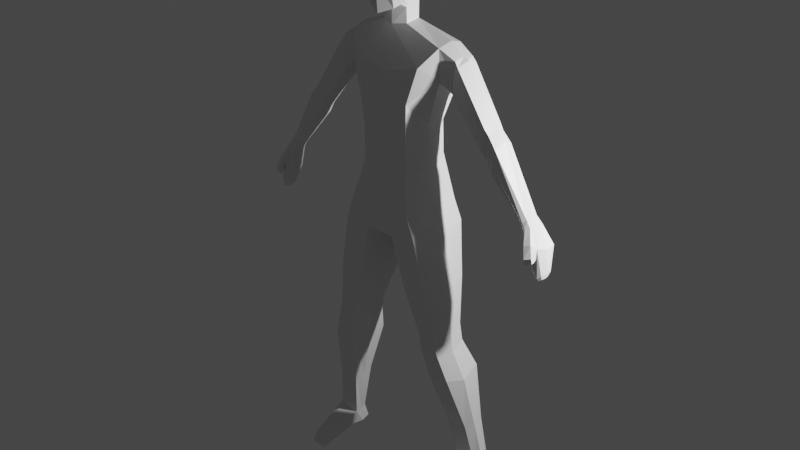# Source: lowpoly_human3_part2.blend  (saved by Blender 4.0.36; exported with 4.5.12 LTS)
import bpy
from mathutils import Matrix  # noqa: F401  (used for matrix-valued properties, if any)

bpy.ops.wm.read_factory_settings(use_empty=True)
scene = bpy.context.scene
scene.name = 'Scene'

# ---- collections
col_collection = bpy.data.collections.new('Collection'); scene.collection.children.link(col_collection)

# ---- materials (node trees are filled in below, after node groups)
mat_material = bpy.data.materials.new('Material')
mat_material.alpha_threshold = 0.0
mat_material.use_transparent_shadow = False
mat_material.roughness = 0.5
mat_material.line_color = (0.0, 0.0, 0.0, 1.0)

# ---- material node trees
mat_material.use_nodes = True; mat_material.node_tree.nodes.clear()
_N = mat_material.node_tree.nodes; _L = mat_material.node_tree.links
n0 = _N.new('ShaderNodeOutputMaterial'); n0.name = 'Material Output'; n0.location = (300, 300)
n1 = _N.new('ShaderNodeBsdfPrincipled'); n1.name = 'Principled BSDF'; n1.location = (10, 300)
n1.distribution = 'GGX'
n1.subsurface_method = 'RANDOM_WALK_SKIN'
n1.inputs[3].default_value = 1.45
n1.inputs[27].default_value = (0.0, 0.0, 0.0, 1.0)
n1.inputs[28].default_value = 1.0
_L.new(n1.outputs[0], n0.inputs[0])
n0.is_active_output = True

# ---- world
world_world = bpy.data.worlds.new('World'); scene.world = world_world
world_world.use_nodes = True; world_world.node_tree.nodes.clear()
_N = world_world.node_tree.nodes; _L = world_world.node_tree.links
n0 = _N.new('ShaderNodeOutputWorld'); n0.name = 'World Output'; n0.location = (300, 300)
n1 = _N.new('ShaderNodeBackground'); n1.name = 'Background'; n1.location = (10, 300)
n1.inputs[0].default_value = (0.05088, 0.05088, 0.05088, 1.0)
_L.new(n1.outputs[0], n0.inputs[0])
n0.is_active_output = True
world_world.color = (0.05088, 0.05088, 0.05088)
world_world.use_sun_shadow = False
world_world.sun_shadow_jitter_overblur = 0.0

# ---- lights
light_light = bpy.data.lights.new('Light', 'POINT')
light_light.transmission_factor = 0.0
light_light.use_soft_falloff = False
light_light.energy = 1000.0
light_light.shadow_soft_size = 0.1
light_light.shadow_maximum_resolution = 0.006
light_light.use_absolute_resolution = True

# ---- meshes
me_cube = bpy.data.meshes.new('Cube')
me_cube.from_pydata([(0.2641, -0.04515, 0.2082), (0.251, 0.03505, -0.281), (0.0, -0.1889, 0.2539), (0.0, -0.1499, -0.4171), (0.2975, 0.1534, 0.3395), (0.0, 0.1228, 0.4978), (0.2975, 0.373, 0.3079), (0.0, 0.4284, 0.4538), (0.2975, 0.4996, 0.1256), (0.0, 0.6045, 0.1514), (0.2975, 0.4737, -0.05564), (0.0, 0.5685, -0.1036), (0.2975, 0.2109, -0.1938), (0.0, 0.11, -0.3849), (0.1754, -0.1534, 0.2439), (0.1754, -0.0732, -0.3479), (0.1754, 0.1228, 0.4463), (0.1754, 0.4284, 0.4023), (0.1754, 0.6045, 0.1486), (0.1754, 0.5685, -0.1036), (0.1674, 0.1666, -0.3849), (0.3179, 0.1153, 0.137), (0.3179, 0.1153, -0.07954), (0.3179, 0.1996, 0.1859), (0.3179, 0.2942, 0.1723), (0.3179, 0.3373, 0.01684), (0.3179, 0.2248, -0.04224), (0.2975, 0.2632, 0.3237), (0.0, 0.2756, 0.4758), (0.2975, 0.3423, -0.1247), (0.0, 0.481, -0.1723), (0.1754, 0.3857, -0.1723), (0.1754, 0.2756, 0.4243), (0.3179, 0.2469, 0.1791), (0.3179, 0.2811, -0.0127), (0.2975, 0.05412, 0.2824), (0.0, -0.01528, 0.4184), (0.0, 0.02475, -0.329), (0.1754, 0.02475, -0.329), (0.1754, -0.01528, 0.3669), (0.3179, 0.1574, 0.1615), (0.0, 0.1005, -0.5991), (0.172, 0.1688, -0.5781), (0.0, 0.5198, -0.6001), (0.1705, 0.3898, -0.5578), (0.2325, 0.3654, -0.15), (0.2407, 0.2067, -0.2247), (0.2438, 0.05732, -0.2777), (0.169, 0.0685, -0.3322), (0.2172, 0.201, -0.2637), (0.2056, 0.1246, -0.3023), (0.171, 0.2712, -0.5683), (0.1681, 0.2625, -0.2846), (0.0, 0.2371, -0.5996), (0.0, 0.5963, -0.8167), (0.0, -0.06484, -1.113), (0.648, 0.1655, -0.777), (0.0, 0.6096, -1.19), (0.0, -0.1082, -1.628), (0.0, 0.5443, -2.036), (0.0, -0.1361, -2.907), (0.0, 0.6657, -2.963), (0.6695, 0.1641, -1.17), (0.6789, 0.1793, -2.897), (0.5332, 0.2627, -2.355), (0.662, 0.5577, -0.7879), (0.4701, -0.004523, -1.017), (0.3531, -0.06795, -1.472), (0.4052, -0.1309, -2.869), (0.0, -0.1014, -2.433), (0.3159, -0.03595, -2.395), (0.2772, -0.04515, 0.04473), (0.0, -0.1821, -0.06482), (0.2975, 0.4363, 0.2167), (0.0, 0.5165, 0.3396), (0.1754, 0.5165, 0.2755), (0.1754, -0.1337, -0.03027), (0.3179, 0.1153, 0.02875), (0.3179, 0.3157, 0.09458), (0.6811, 0.5434, -1.2), (0.4485, 0.549, -2.239), (0.5674, 0.6418, -2.869), (0.6605, 0.3838, -0.7363), (0.5168, 0.3754, -2.3), (0.6234, 0.4105, -2.883), (0.5149, 0.4399, -1.709), (0.5765, 0.3512, -1.409), (0.5764, 0.4755, -1.417), (0.5767, 0.2269, -1.401), (0.09907, 0.7342, -3.272), (0.6918, 0.452, -3.183), (0.6302, 0.7077, -3.168), (0.5381, -0.1467, -3.168), (0.7534, 0.1964, -3.199), (0.1913, -0.1541, -3.208), (0.4643, 0.4795, -4.581), (0.8738, 0.3174, -4.53), (0.8384, 0.4642, -4.522), (0.7855, -0.02654, -4.521), (0.9092, 0.1705, -4.539), (0.5474, -0.03078, -4.544), (0.5063, 0.4795, -4.817), (0.9158, 0.3174, -4.766), (0.8804, 0.4642, -4.757), (0.8275, -0.02654, -4.757), (0.9512, 0.1705, -4.775), (0.5894, -0.03078, -4.78), (1.014, 0.6434, -6.784), (1.292, 0.5857, -6.75), (1.268, 0.6331, -6.744), (1.232, 0.4028, -6.744), (1.316, 0.4858, -6.756), (0.9584, 0.3999, -6.759), (1.036, 0.7439, -7.042), (1.314, 0.6337, -7.007), (1.29, 0.7336, -7.001), (1.254, 0.3999, -7.001), (1.338, 0.5339, -7.013), (1.036, 0.397, -7.017), (1.219, -0.2384, -6.98), (1.304, -0.1044, -6.992), (1.001, -0.2413, -6.995), (1.242, -0.2414, -7.049), (1.326, -0.1074, -7.061), (1.023, -0.2443, -7.064), (0.0, 0.5459, -1.665), (0.4893, 0.1867, -1.756), (0.0, -0.0957, -2.156), (0.3253, -0.04261, -1.846), (0.436, 0.5358, -1.819), (0.5253, 0.3531, -1.725), (0.0, 0.7316, -3.274), (0.0, -0.1393, -3.219), (0.0362, 0.2831, -3.248), (0.4241, 0.2243, -4.563), (0.4661, 0.2243, -4.799), (0.9733, 0.5224, -6.772), (0.9955, 0.5705, -7.029), (0.0, 0.2941, -3.246), (1.016, 0.6216, -5.172), (0.184, 0.5467, -2.138), (0.2461, 0.6537, -2.916), (0.2844, 0.6494, -1.352), (0.3568, 0.6556, -0.8569), (0.3646, 0.721, -3.22), (0.6514, 0.4718, -4.551), (0.6934, 0.4718, -4.787), (1.141, 0.6382, -6.764), (1.163, 0.7388, -7.021), (0.218, 0.5759, -1.742), (0.627, 0.6375, -5.234), (0.9611, 0.03984, -5.172), (1.09, 0.2448, -5.19), (1.053, 0.3976, -5.181), (0.6833, 0.03542, -5.196), (0.5817, 0.3008, -5.215), (0.8216, 0.6296, -5.203), (0.8419, 0.2222, -0.9071), (0.8207, 0.2212, -1.142), (0.8518, 0.541, -0.9148), (0.8289, 0.5309, -1.163), (0.8507, 0.3764, -0.8783), (1.354, 0.4991, -1.701), (1.323, 0.2212, -1.894), (1.344, 0.2222, -1.693), (1.331, 0.4891, -1.915), (1.371, 0.3764, -1.642), (1.966, 0.4793, -2.694), (1.907, 0.2173, -2.728), (1.958, 0.2504, -2.691), (1.915, 0.4842, -2.753), (2.022, 0.383, -2.663), (0.8207, 0.2304, -1.323), (0.8207, 0.5273, -1.322), (1.314, 0.2304, -1.995), (1.314, 0.4854, -1.994), (1.855, 0.2627, -2.759), (1.855, 0.4442, -2.759), (0.8207, 0.3272, -1.381), (0.6753, 0.3538, -1.185), (1.314, 0.3272, -2.053), (1.855, 0.3228, -2.789), (1.302, 0.5149, -1.624), (1.319, 0.3786, -1.565), (1.293, 0.2075, -1.616), (1.279, 0.5037, -1.838), (1.271, 0.2064, -1.817), (1.264, 0.4997, -1.918), (1.264, 0.2165, -1.919), (1.264, 0.324, -1.977), (0.8959, 0.5531, -0.9807), (0.9126, 0.3767, -0.9216), (0.8729, 0.5423, -1.229), (0.864, 0.2202, -1.387), (0.886, 0.2115, -0.973), (0.8647, 0.2104, -1.208), (0.864, 0.5384, -1.387), (0.864, 0.324, -1.446), (1.445, 0.2062, -1.823), (1.473, 0.3788, -1.768), (1.457, 0.5162, -1.832), (1.431, 0.5049, -2.071), (1.422, 0.2051, -2.047), (1.404, 0.5009, -2.146), (1.404, 0.2153, -2.147), (1.404, 0.3237, -2.212), (2.114, 0.5433, -2.962), (1.944, 0.1654, -2.908), (2.087, 0.2207, -2.897), (2.041, 0.5503, -3.045), (2.14, 0.3611, -2.952), (1.956, 0.2343, -3.054), (1.96, 0.4866, -3.077), (1.974, 0.3319, -3.073), (2.144, 0.4616, -3.28), (2.095, 0.2469, -3.308), (2.136, 0.2727, -3.277), (2.102, 0.4655, -3.328), (2.159, 0.357, -3.274), (2.053, 0.2842, -3.333), (2.055, 0.429, -3.346), (2.063, 0.3402, -3.344), (2.138, 0.4226, -3.329), (2.104, 0.2721, -3.348), (2.133, 0.2911, -3.327), (2.109, 0.4254, -3.362), (2.149, 0.3493, -3.325), (2.074, 0.2982, -3.366), (2.076, 0.3998, -3.375), (2.082, 0.3375, -3.373), (1.95, 0.1416, -2.869), (2.034, 0.1632, -2.858), (2.007, 0.1601, -3.035), (2.087, 0.2115, -3.037), (1.999, 0.08293, -3.016), (2.081, 0.1163, -2.995), (2.015, 0.1703, -3.093), (2.078, 0.179, -3.074), (2.006, 0.09304, -3.085), (2.089, 0.1264, -3.064), (1.893, 0.2714, -2.61), (1.851, 0.2448, -2.649), (1.809, 0.4381, -2.678), (1.81, 0.3338, -2.705), (1.945, 0.3839, -2.585), (1.9, 0.4662, -2.613), (1.858, 0.4701, -2.669), (1.81, 0.2811, -2.678), (0.3726, -0.112, -3.93), (0.6782, -0.106, -3.897), (0.7536, 0.5936, -3.897), (0.2804, 0.6153, -3.982), (0.804, 0.3843, -3.91), (0.8545, 0.1749, -3.923), (0.2357, 0.2516, -3.956), (0.517, 0.6045, -3.94), (1.145, 0.5883, -5.962), (1.109, 0.2717, -5.962), (0.8376, 0.2688, -5.977), (0.8056, 0.4206, -5.99), (0.8397, 0.5986, -6.003), (1.018, 0.5935, -5.982), (1.193, 0.384, -5.974), (1.169, 0.4839, -5.968), (-0.2641, -0.04515, 0.2082), (-0.251, 0.03505, -0.281), (0.0, -0.1889, 0.2539), (0.0, -0.1499, -0.4171), (-0.2975, 0.1534, 0.3395), (0.0, 0.1228, 0.4978), (-0.2975, 0.373, 0.3079), (0.0, 0.4284, 0.4538), (-0.2975, 0.4996, 0.1256), (0.0, 0.6045, 0.1514), (-0.2975, 0.4737, -0.05564), (0.0, 0.5685, -0.1036), (-0.2975, 0.2109, -0.1938), (0.0, 0.11, -0.3849), (-0.1754, -0.1534, 0.2439), (-0.1754, -0.0732, -0.3479), (-0.1754, 0.1228, 0.4463), (-0.1754, 0.4284, 0.4023), (-0.1754, 0.6045, 0.1486), (-0.1754, 0.5685, -0.1036), (-0.1674, 0.1666, -0.3849), (-0.3179, 0.1153, 0.137), (-0.3179, 0.1153, -0.07954), (-0.3179, 0.1996, 0.1859), (-0.3179, 0.2942, 0.1723), (-0.3179, 0.3373, 0.01684), (-0.3179, 0.2248, -0.04224), (-0.2975, 0.2632, 0.3237), (0.0, 0.2756, 0.4758), (-0.2975, 0.3423, -0.1247), (0.0, 0.481, -0.1723), (-0.1754, 0.3857, -0.1723), (-0.1754, 0.2756, 0.4243), (-0.3179, 0.2469, 0.1791), (-0.3179, 0.2811, -0.0127), (-0.2975, 0.05412, 0.2824), (0.0, -0.01528, 0.4184), (0.0, 0.02475, -0.329), (-0.1754, 0.02475, -0.329), (-0.1754, -0.01528, 0.3669), (-0.3179, 0.1574, 0.1615), (0.0, 0.1005, -0.5991), (-0.172, 0.1688, -0.5781), (0.0, 0.5198, -0.6001), (-0.1705, 0.3898, -0.5578), (-0.2325, 0.3654, -0.15), (-0.2407, 0.2067, -0.2247), (-0.2438, 0.05732, -0.2777), (-0.169, 0.0685, -0.3322), (-0.2172, 0.201, -0.2637), (-0.2056, 0.1246, -0.3023), (-0.171, 0.2712, -0.5683), (-0.1681, 0.2625, -0.2846), (0.0, 0.2371, -0.5996), (0.0, 0.5963, -0.8167), (0.0, -0.06484, -1.113), (-0.648, 0.1655, -0.777), (0.0, 0.6096, -1.19), (0.0, -0.1082, -1.628), (0.0, 0.5443, -2.036), (0.0, -0.1361, -2.907), (0.0, 0.6657, -2.963), (-0.6695, 0.1641, -1.17), (-0.6789, 0.1793, -2.897), (-0.5332, 0.2627, -2.355), (-0.662, 0.5577, -0.7879), (-0.4701, -0.004523, -1.017), (-0.3531, -0.06795, -1.472), (-0.4052, -0.1309, -2.869), (0.0, -0.1014, -2.433), (-0.3159, -0.03595, -2.395), (-0.2772, -0.04515, 0.04473), (0.0, -0.1821, -0.06482), (-0.2975, 0.4363, 0.2167), (0.0, 0.5165, 0.3396), (-0.1754, 0.5165, 0.2755), (-0.1754, -0.1337, -0.03027), (-0.3179, 0.1153, 0.02875), (-0.3179, 0.3157, 0.09458), (-0.6811, 0.5434, -1.2), (-0.4485, 0.549, -2.239), (-0.5674, 0.6418, -2.869), (-0.6605, 0.3838, -0.7363), (-0.5168, 0.3754, -2.3), (-0.6234, 0.4105, -2.883), (-0.5149, 0.4399, -1.709), (-0.5765, 0.3512, -1.409), (-0.5764, 0.4755, -1.417), (-0.5767, 0.2269, -1.401), (-0.09907, 0.7342, -3.272), (-0.6918, 0.452, -3.183), (-0.6302, 0.7077, -3.168), (-0.5381, -0.1467, -3.168), (-0.7534, 0.1964, -3.199), (-0.1913, -0.1541, -3.208), (-0.4643, 0.4795, -4.581), (-0.8738, 0.3174, -4.53), (-0.8384, 0.4642, -4.522), (-0.7855, -0.02654, -4.521), (-0.9092, 0.1705, -4.539), (-0.5474, -0.03078, -4.544), (-0.5063, 0.4795, -4.817), (-0.9158, 0.3174, -4.766), (-0.8804, 0.4642, -4.757), (-0.8275, -0.02654, -4.757), (-0.9512, 0.1705, -4.775), (-0.5894, -0.03078, -4.78), (-1.014, 0.6434, -6.784), (-1.292, 0.5857, -6.75), (-1.268, 0.6331, -6.744), (-1.232, 0.4028, -6.744), (-1.316, 0.4858, -6.756), (-0.9584, 0.3999, -6.759), (-1.036, 0.7439, -7.042), (-1.314, 0.6337, -7.007), (-1.29, 0.7336, -7.001), (-1.254, 0.3999, -7.001), (-1.338, 0.5339, -7.013), (-1.036, 0.397, -7.017), (-1.219, -0.2384, -6.98), (-1.304, -0.1044, -6.992), (-1.001, -0.2413, -6.995), (-1.242, -0.2414, -7.049), (-1.326, -0.1074, -7.061), (-1.023, -0.2443, -7.064), (0.0, 0.5459, -1.665), (-0.4893, 0.1867, -1.756), (0.0, -0.0957, -2.156), (-0.3253, -0.04261, -1.846), (-0.436, 0.5358, -1.819), (-0.5253, 0.3531, -1.725), (0.0, 0.7316, -3.274), (0.0, -0.1393, -3.219), (-0.0362, 0.2831, -3.248), (-0.4241, 0.2243, -4.563), (-0.4661, 0.2243, -4.799), (-0.9733, 0.5224, -6.772), (-0.9955, 0.5705, -7.029), (0.0, 0.2941, -3.246), (-1.016, 0.6216, -5.172), (-0.184, 0.5467, -2.138), (-0.2461, 0.6537, -2.916), (-0.2844, 0.6494, -1.352), (-0.3568, 0.6556, -0.8569), (-0.3646, 0.721, -3.22), (-0.6514, 0.4718, -4.551), (-0.6934, 0.4718, -4.787), (-1.141, 0.6382, -6.764), (-1.163, 0.7388, -7.021), (-0.218, 0.5759, -1.742), (-0.627, 0.6375, -5.234), (-0.9611, 0.03984, -5.172), (-1.09, 0.2448, -5.19), (-1.053, 0.3976, -5.181), (-0.6833, 0.03542, -5.196), (-0.5817, 0.3008, -5.215), (-0.8216, 0.6296, -5.203), (-0.8419, 0.2222, -0.9071), (-0.8207, 0.2212, -1.142), (-0.8518, 0.541, -0.9148), (-0.8289, 0.5309, -1.163), (-0.8507, 0.3764, -0.8783), (-1.354, 0.4991, -1.701), (-1.323, 0.2212, -1.894), (-1.344, 0.2222, -1.693), (-1.331, 0.4891, -1.915), (-1.371, 0.3764, -1.642), (-1.966, 0.4793, -2.694), (-1.907, 0.2173, -2.728), (-1.958, 0.2504, -2.691), (-1.915, 0.4842, -2.753), (-2.022, 0.383, -2.663), (-0.8207, 0.2304, -1.323), (-0.8207, 0.5273, -1.322), (-1.314, 0.2304, -1.995), (-1.314, 0.4854, -1.994), (-1.855, 0.2627, -2.759), (-1.855, 0.4442, -2.759), (-0.8207, 0.3272, -1.381), (-0.6753, 0.3538, -1.185), (-1.314, 0.3272, -2.053), (-1.855, 0.3228, -2.789), (-1.302, 0.5149, -1.624), (-1.319, 0.3786, -1.565), (-1.293, 0.2075, -1.616), (-1.279, 0.5037, -1.838), (-1.271, 0.2064, -1.817), (-1.264, 0.4997, -1.918), (-1.264, 0.2165, -1.919), (-1.264, 0.324, -1.977), (-0.8959, 0.5531, -0.9807), (-0.9126, 0.3767, -0.9216), (-0.8729, 0.5423, -1.229), (-0.864, 0.2202, -1.387), (-0.886, 0.2115, -0.973), (-0.8647, 0.2104, -1.208), (-0.864, 0.5384, -1.387), (-0.864, 0.324, -1.446), (-1.445, 0.2062, -1.823), (-1.473, 0.3788, -1.768), (-1.457, 0.5162, -1.832), (-1.431, 0.5049, -2.071), (-1.422, 0.2051, -2.047), (-1.404, 0.5009, -2.146), (-1.404, 0.2153, -2.147), (-1.404, 0.3237, -2.212), (-2.114, 0.5433, -2.962), (-1.944, 0.1654, -2.908), (-2.087, 0.2207, -2.897), (-2.041, 0.5503, -3.045), (-2.14, 0.3611, -2.952), (-1.956, 0.2343, -3.054), (-1.96, 0.4866, -3.077), (-1.974, 0.3319, -3.073), (-2.144, 0.4616, -3.28), (-2.095, 0.2469, -3.308), (-2.136, 0.2727, -3.277), (-2.102, 0.4655, -3.328), (-2.159, 0.357, -3.274), (-2.053, 0.2842, -3.333), (-2.055, 0.429, -3.346), (-2.063, 0.3402, -3.344), (-2.138, 0.4226, -3.329), (-2.104, 0.2721, -3.348), (-2.133, 0.2911, -3.327), (-2.109, 0.4254, -3.362), (-2.149, 0.3493, -3.325), (-2.074, 0.2982, -3.366), (-2.076, 0.3998, -3.375), (-2.082, 0.3375, -3.373), (-1.95, 0.1416, -2.869), (-2.034, 0.1632, -2.858), (-2.007, 0.1601, -3.035), (-2.087, 0.2115, -3.037), (-1.999, 0.08293, -3.016), (-2.081, 0.1163, -2.995), (-2.015, 0.1703, -3.093), (-2.078, 0.179, -3.074), (-2.006, 0.09304, -3.085), (-2.089, 0.1264, -3.064), (-1.893, 0.2714, -2.61), (-1.851, 0.2448, -2.649), (-1.809, 0.4381, -2.678), (-1.81, 0.3338, -2.705), (-1.945, 0.3839, -2.585), (-1.9, 0.4662, -2.613), (-1.858, 0.4701, -2.669), (-1.81, 0.2811, -2.678), (-0.3726, -0.112, -3.93), (-0.6782, -0.106, -3.897), (-0.7536, 0.5936, -3.897), (-0.2804, 0.6153, -3.982), (-0.804, 0.3843, -3.91), (-0.8545, 0.1749, -3.923), (-0.2357, 0.2516, -3.956), (-0.517, 0.6045, -3.94), (-1.145, 0.5883, -5.962), (-1.109, 0.2717, -5.962), (-0.8376, 0.2688, -5.977), (-0.8056, 0.4206, -5.99), (-0.8397, 0.5986, -6.003), (-1.018, 0.5935, -5.982), (-1.193, 0.384, -5.974), (-1.169, 0.4839, -5.968)], [], [(76, 14, 2, 72), (39, 35, 4, 16), (32, 27, 6, 17), (75, 73, 8, 18), (18, 8, 10, 19), (31, 45, 46, 49, 52), (38, 47, 1, 15), (37, 38, 15, 3), (20, 13, 41, 42), (9, 18, 19, 11), (74, 75, 18, 9), (28, 32, 17, 7), (36, 39, 16, 5), (71, 0, 14, 76), (71, 1, 22, 77), (73, 6, 24, 78), (35, 0, 21, 40), (10, 8, 25), (1, 12, 26, 22), (27, 4, 23, 33), (29, 10, 25, 34), (33, 23, 26, 34, 25, 78, 24), (12, 29, 34, 26), (6, 27, 33, 24), (5, 16, 32, 28), (11, 19, 31, 30), (19, 10, 29, 45, 31), (16, 4, 27, 32), (4, 35, 40, 23), (2, 14, 39, 36), (13, 20, 48, 38, 37), (20, 50, 48), (14, 0, 35, 39), (43, 44, 51, 53), (30, 31, 44, 43), (31, 52, 51, 44), (47, 46, 12, 1), (46, 45, 29, 12), (47, 50, 49, 46), (48, 50, 47, 38), (49, 50, 20), (52, 49, 20), (51, 52, 20, 42), (53, 51, 42, 41), (58, 67, 66, 55), (66, 42, 41, 55), (56, 51, 42, 66), (65, 44, 51, 56, 82), (44, 65, 143, 54, 43), (127, 128, 67, 58), (60, 68, 70, 69), (63, 64, 70, 68), (22, 26, 23, 40, 21, 77), (8, 73, 78, 25), (0, 71, 77, 21), (1, 71, 76, 15), (7, 17, 75, 74), (17, 6, 73, 75), (15, 76, 72, 3), (84, 81, 80, 83), (141, 140, 80, 81), (149, 142, 79, 129), (142, 143, 65, 79), (63, 84, 83, 64), (87, 85, 129, 79), (62, 56, 66, 67), (126, 130, 86, 88), (247, 243, 181, 176), (84, 63, 93, 90), (63, 68, 92, 93), (141, 81, 91, 144), (68, 60, 94, 92), (81, 84, 90, 91), (249, 248, 100, 98), (255, 250, 97, 145), (250, 252, 96, 97), (254, 251, 95, 134), (253, 249, 98, 99), (252, 253, 99, 96), (98, 100, 106, 104), (97, 96, 102, 103), (134, 95, 101, 135), (145, 97, 103, 146), (99, 98, 104, 105), (96, 99, 105, 102), (261, 256, 109, 147), (262, 257, 110, 111), (263, 262, 111, 108), (257, 258, 112, 110), (256, 263, 108, 109), (259, 260, 107, 136), (118, 116, 122, 124), (109, 108, 114, 115), (136, 107, 113, 137), (147, 109, 115, 148), (112, 118, 124, 121), (108, 111, 117, 114), (113, 148, 115, 114, 117, 116, 118, 137), (119, 121, 124, 122), (120, 119, 122, 123), (111, 110, 119, 120), (117, 111, 120, 123), (110, 112, 121, 119), (116, 117, 123, 122), (64, 83, 130, 126), (140, 149, 129, 80), (83, 80, 129, 85, 130), (64, 126, 128, 70), (69, 70, 128, 127), (133, 94, 132, 138), (94, 60, 132), (89, 131, 61), (89, 133, 138, 131), (112, 136, 137, 118), (258, 259, 136, 112), (100, 134, 135, 106), (248, 254, 134, 100), (128, 126, 67), (101, 146, 156, 150), (62, 67, 126, 88), (59, 125, 149, 140), (107, 147, 148, 113), (260, 261, 147, 107), (95, 145, 146, 101), (251, 255, 145, 95), (61, 141, 144, 89), (57, 54, 143, 142), (125, 57, 142, 149), (61, 59, 140, 141), (106, 135, 155, 154), (135, 101, 150, 155), (103, 102, 153, 139), (104, 106, 154, 151), (102, 105, 152, 153), (105, 104, 151, 152), (146, 103, 139, 156), (56, 62, 158, 157), (184, 186, 163, 164), (182, 183, 166, 162), (183, 184, 164, 166), (79, 65, 159, 160), (65, 82, 161, 159), (82, 56, 157, 161), (185, 182, 162, 165), (244, 240, 169, 171), (245, 244, 171, 167), (246, 245, 167, 170), (240, 241, 168, 169), (158, 62, 172), (160, 173, 79), (178, 172, 62, 179), (86, 179, 62, 88), (189, 187, 175, 180), (243, 242, 177, 181), (186, 188, 174, 163), (192, 196, 173, 160), (241, 247, 176, 168), (201, 203, 175, 165), (188, 189, 180, 174), (87, 79, 179, 86), (173, 178, 179, 79), (86, 130, 85, 87), (193, 197, 189, 188), (165, 175, 187, 185), (195, 193, 188, 186), (197, 196, 187, 189), (192, 190, 182, 185), (191, 194, 184, 183), (190, 191, 183, 182), (194, 195, 186, 184), (157, 158, 195, 194), (159, 161, 191, 190), (161, 157, 194, 191), (160, 159, 190, 192), (178, 173, 196, 197), (158, 172, 193, 195), (172, 178, 197, 193), (185, 187, 196, 192), (246, 242, 203, 201), (163, 174, 204, 202), (180, 175, 203, 205), (164, 163, 202, 198), (165, 162, 200, 201), (162, 166, 199, 200), (166, 164, 198, 199), (174, 180, 205, 204), (181, 177, 212, 213), (176, 181, 213, 211), (171, 169, 208, 210), (168, 176, 211, 207), (170, 167, 206, 209), (177, 170, 209, 212), (167, 171, 210, 206), (168, 207, 230), (212, 209, 217, 220), (213, 212, 220, 221), (206, 210, 218, 214), (208, 207, 215, 216), (211, 213, 221, 219), (207, 211, 219, 215), (210, 208, 216, 218), (209, 206, 214, 217), (218, 216, 224, 226), (217, 214, 222, 225), (220, 217, 225, 228), (221, 220, 228, 229), (214, 218, 226, 222), (216, 215, 223, 224), (219, 221, 229, 227), (215, 219, 227, 223), (223, 227, 229, 228, 225, 222, 226, 224), (208, 169, 231), (169, 168, 230, 231), (208, 231, 235, 233), (230, 207, 232, 234), (231, 230, 234, 235), (207, 208, 233, 232), (235, 234, 238, 239), (234, 232, 236, 238), (232, 233, 237, 236), (233, 235, 239, 237), (236, 237, 239, 238), (170, 177, 242, 246), (202, 204, 247, 241), (205, 203, 242, 243), (198, 202, 241, 240), (201, 200, 245, 246), (200, 199, 244, 245), (199, 198, 240, 244), (204, 205, 243, 247), (89, 144, 255, 251), (94, 133, 254, 248), (90, 93, 253, 252), (93, 92, 249, 253), (133, 89, 251, 254), (91, 90, 252, 250), (144, 91, 250, 255), (92, 94, 248, 249), (150, 156, 261, 260), (154, 155, 259, 258), (155, 150, 260, 259), (139, 153, 263, 256), (151, 154, 258, 257), (153, 152, 262, 263), (152, 151, 257, 262), (156, 139, 256, 261), (340, 336, 266, 278), (303, 280, 268, 299), (296, 281, 270, 291), (339, 282, 272, 337), (282, 283, 274, 272), (295, 316, 313, 310, 309), (302, 279, 265, 311), (301, 267, 279, 302), (284, 306, 305, 277), (273, 275, 283, 282), (338, 273, 282, 339), (292, 271, 281, 296), (300, 269, 280, 303), (335, 340, 278, 264), (335, 341, 286, 265), (337, 342, 288, 270), (299, 304, 285, 264), (274, 289, 272), (265, 286, 290, 276), (291, 297, 287, 268), (293, 298, 289, 274), (297, 288, 342, 289, 298, 290, 287), (276, 290, 298, 293), (270, 288, 297, 291), (269, 292, 296, 280), (275, 294, 295, 283), (283, 295, 309, 293, 274), (280, 296, 291, 268), (268, 287, 304, 299), (266, 300, 303, 278), (277, 301, 302, 312, 284), (284, 312, 314), (278, 303, 299, 264), (307, 317, 315, 308), (294, 307, 308, 295), (295, 308, 315, 316), (311, 265, 276, 310), (310, 276, 293, 309), (311, 310, 313, 314), (312, 302, 311, 314), (313, 284, 314), (316, 284, 313), (315, 306, 284, 316), (317, 305, 306, 315), (322, 319, 330, 331), (330, 319, 305, 306), (320, 330, 306, 315), (329, 346, 320, 315, 308), (308, 307, 318, 407, 329), (391, 322, 331, 392), (324, 333, 334, 332), (327, 332, 334, 328), (286, 341, 285, 304, 287, 290), (272, 289, 342, 337), (264, 285, 341, 335), (265, 279, 340, 335), (271, 338, 339, 281), (281, 339, 337, 270), (279, 267, 336, 340), (348, 347, 344, 345), (405, 345, 344, 404), (413, 393, 343, 406), (406, 343, 329, 407), (327, 328, 347, 348), (351, 343, 393, 349), (326, 331, 330, 320), (390, 352, 350, 394), (511, 440, 445, 507), (348, 354, 357, 327), (327, 357, 356, 332), (405, 408, 355, 345), (332, 356, 358, 324), (345, 355, 354, 348), (513, 362, 364, 512), (519, 409, 361, 514), (514, 361, 360, 516), (518, 398, 359, 515), (517, 363, 362, 513), (516, 360, 363, 517), (362, 368, 370, 364), (361, 367, 366, 360), (398, 399, 365, 359), (409, 410, 367, 361), (363, 369, 368, 362), (360, 366, 369, 363), (525, 411, 373, 520), (526, 375, 374, 521), (527, 372, 375, 526), (521, 374, 376, 522), (520, 373, 372, 527), (523, 400, 371, 524), (382, 388, 386, 380), (373, 379, 378, 372), (400, 401, 377, 371), (411, 412, 379, 373), (376, 385, 388, 382), (372, 378, 381, 375), (377, 401, 382, 380, 381, 378, 379, 412), (383, 386, 388, 385), (384, 387, 386, 383), (375, 384, 383, 374), (381, 387, 384, 375), (374, 383, 385, 376), (380, 386, 387, 381), (328, 390, 394, 347), (404, 344, 393, 413), (347, 394, 349, 393, 344), (328, 334, 392, 390), (333, 391, 392, 334), (397, 402, 396, 358), (358, 396, 324), (353, 325, 395), (353, 395, 402, 397), (376, 382, 401, 400), (522, 376, 400, 523), (364, 370, 399, 398), (512, 364, 398, 518), (392, 331, 390), (365, 414, 420, 410), (326, 352, 390, 331), (323, 404, 413, 389), (371, 377, 412, 411), (524, 371, 411, 525), (359, 365, 410, 409), (515, 359, 409, 519), (325, 353, 408, 405), (321, 406, 407, 318), (389, 413, 406, 321), (325, 405, 404, 323), (370, 418, 419, 399), (399, 419, 414, 365), (367, 403, 417, 366), (368, 415, 418, 370), (366, 417, 416, 369), (369, 416, 415, 368), (410, 420, 403, 367), (320, 421, 422, 326), (448, 428, 427, 450), (446, 426, 430, 447), (447, 430, 428, 448), (343, 424, 423, 329), (329, 423, 425, 346), (346, 425, 421, 320), (449, 429, 426, 446), (508, 435, 433, 504), (509, 431, 435, 508), (510, 434, 431, 509), (504, 433, 432, 505), (422, 436, 326), (424, 343, 437), (442, 443, 326, 436), (350, 352, 326, 443), (453, 444, 439, 451), (507, 445, 441, 506), (450, 427, 438, 452), (456, 424, 437, 460), (505, 432, 440, 511), (465, 429, 439, 467), (452, 438, 444, 453), (351, 350, 443, 343), (437, 343, 443, 442), (350, 351, 349, 394), (457, 452, 453, 461), (429, 449, 451, 439), (459, 450, 452, 457), (461, 453, 451, 460), (456, 449, 446, 454), (455, 447, 448, 458), (454, 446, 447, 455), (458, 448, 450, 459), (421, 458, 459, 422), (423, 454, 455, 425), (425, 455, 458, 421), (424, 456, 454, 423), (442, 461, 460, 437), (422, 459, 457, 436), (436, 457, 461, 442), (449, 456, 460, 451), (510, 465, 467, 506), (427, 466, 468, 438), (444, 469, 467, 439), (428, 462, 466, 427), (429, 465, 464, 426), (426, 464, 463, 430), (430, 463, 462, 428), (438, 468, 469, 444), (445, 477, 476, 441), (440, 475, 477, 445), (435, 474, 472, 433), (432, 471, 475, 440), (434, 473, 470, 431), (441, 476, 473, 434), (431, 470, 474, 435), (432, 494, 471), (476, 484, 481, 473), (477, 485, 484, 476), (470, 478, 482, 474), (472, 480, 479, 471), (475, 483, 485, 477), (471, 479, 483, 475), (474, 482, 480, 472), (473, 481, 478, 470), (482, 490, 488, 480), (481, 489, 486, 478), (484, 492, 489, 481), (485, 493, 492, 484), (478, 486, 490, 482), (480, 488, 487, 479), (483, 491, 493, 485), (479, 487, 491, 483), (487, 488, 490, 486, 489, 492, 493, 491), (472, 495, 433), (433, 495, 494, 432), (472, 497, 499, 495), (494, 498, 496, 471), (495, 499, 498, 494), (471, 496, 497, 472), (499, 503, 502, 498), (498, 502, 500, 496), (496, 500, 501, 497), (497, 501, 503, 499), (500, 502, 503, 501), (434, 510, 506, 441), (466, 505, 511, 468), (469, 507, 506, 467), (462, 504, 505, 466), (465, 510, 509, 464), (464, 509, 508, 463), (463, 508, 504, 462), (468, 511, 507, 469), (353, 515, 519, 408), (358, 512, 518, 397), (354, 516, 517, 357), (357, 517, 513, 356), (397, 518, 515, 353), (355, 514, 516, 354), (408, 519, 514, 355), (356, 513, 512, 358), (414, 524, 525, 420), (418, 522, 523, 419), (419, 523, 524, 414), (403, 520, 527, 417), (415, 521, 522, 418), (417, 527, 526, 416), (416, 526, 521, 415), (420, 525, 520, 403)])
_uv = me_cube.uv_layers.new(name='UVMap')
_uv.uv.foreach_set('vector', [0.5, 0.8125, 0.625, 0.8125, 0.625, 0.875, 0.5, 0.875, 0.625, 0.8125, 0.625, 0.75, 0.625, 0.75, 0.625, 0.8125, 0.625, 0.8125, 0.625, 0.75, 0.625, 0.75, 0.625, 0.8125, 0.625, 0.8125, 0.625, 0.75, 0.625, 0.75, 0.625, 0.8125, 0.625, 0.8125, 0.625, 0.75, 0.625, 0.75, 0.625, 0.8125, 0.625, 0.8125, 0.625, 0.7833, 0.625, 0.7828, 0.625, 0.7947, 0.625, 0.8125, 0.625, 0.8125, 0.625, 0.7775, 0.625, 0.75, 0.625, 0.8125, 0.625, 0.875, 0.625, 0.8125, 0.625, 0.8125, 0.625, 0.875, 0.625, 0.8125, 0.625, 0.875, 0.625, 0.875, 0.625, 0.8125, 0.625, 0.875, 0.625, 0.8125, 0.625, 0.8125, 0.625, 0.875, 0.625, 0.875, 0.625, 0.8125, 0.625, 0.8125, 0.625, 0.875, 0.625, 0.875, 0.625, 0.8125, 0.625, 0.8125, 0.625, 0.875, 0.625, 0.875, 0.625, 0.8125, 0.625, 0.8125, 0.625, 0.875, 0.5, 0.75, 0.625, 0.75, 0.625, 0.8125, 0.5, 0.8125, 0.5, 0.75, 0.375, 0.75, 0.375, 0.75, 0.5, 0.75, 0.625, 0.75, 0.625, 0.75, 0.625, 0.75, 0.625, 0.75, 0.625, 0.75, 0.625, 0.75, 0.625, 0.75, 0.625, 0.75, 0.625, 0.75, 0.625, 0.75, 0.625, 0.75, 0.625, 0.75, 0.625, 0.75, 0.625, 0.75, 0.625, 0.75, 0.625, 0.75, 0.625, 0.75, 0.625, 0.75, 0.625, 0.75, 0.625, 0.75, 0.625, 0.75, 0.625, 0.75, 0.625, 0.75, 0.625, 0.75, 0.625, 0.75, 0.625, 0.75, 0.625, 0.75, 0.625, 0.75, 0.625, 0.75, 0.625, 0.75, 0.625, 0.75, 0.625, 0.75, 0.625, 0.75, 0.625, 0.75, 0.625, 0.75, 0.625, 0.75, 0.625, 0.75, 0.625, 0.75, 0.625, 0.875, 0.625, 0.8125, 0.625, 0.8125, 0.625, 0.875, 0.625, 0.875, 0.625, 0.8125, 0.625, 0.8125, 0.625, 0.875, 0.625, 0.8125, 0.625, 0.75, 0.625, 0.75, 0.625, 0.7833, 0.625, 0.8125, 0.625, 0.8125, 0.625, 0.75, 0.625, 0.75, 0.625, 0.8125, 0.625, 0.75, 0.625, 0.75, 0.625, 0.75, 0.625, 0.75, 0.625, 0.875, 0.625, 0.8125, 0.625, 0.8125, 0.625, 0.875, 0.625, 0.875, 0.625, 0.8125, 0.625, 0.8125, 0.625, 0.8125, 0.625, 0.875, 0.625, 0.8125, 0.625, 0.7921, 0.625, 0.8125, 0.625, 0.8125, 0.625, 0.75, 0.625, 0.75, 0.625, 0.8125, 0.625, 0.875, 0.625, 0.8125, 0.625, 0.8125, 0.625, 0.875, 0.625, 0.875, 0.625, 0.8125, 0.625, 0.8125, 0.625, 0.875, 0.625, 0.8125, 0.625, 0.8125, 0.625, 0.8125, 0.625, 0.8125, 0.625, 0.7775, 0.625, 0.7828, 0.625, 0.75, 0.625, 0.75, 0.625, 0.7828, 0.625, 0.7833, 0.625, 0.75, 0.625, 0.75, 0.625, 0.7775, 0.625, 0.7921, 0.625, 0.7947, 0.625, 0.7828, 0.625, 0.8125, 0.625, 0.7921, 0.625, 0.7775, 0.625, 0.8125, 0.625, 0.7947, 0.625, 0.7921, 0.625, 0.8125, 0.625, 0.8125, 0.625, 0.7947, 0.625, 0.8125, 0.625, 0.8125, 0.625, 0.8125, 0.625, 0.8125, 0.625, 0.8125, 0.625, 0.875, 0.625, 0.8125, 0.625, 0.8125, 0.625, 0.875, 0.0, 0.0, 0.0, 0.0, 0.0, 0.0, 0.0, 0.0, 0.0, 0.0, 0.0, 0.0, 0.0, 0.0, 0.0, 0.0, 0.0, 0.0, 0.0, 0.0, 0.0, 0.0, 0.0, 0.0, 0.0, 0.0, 0.0, 0.0, 0.0, 0.0, 0.0, 0.0, 0.0, 0.0, 0.0, 0.0, 0.0, 0.0, 0.0, 0.0, 0.0, 0.0, 0.0, 0.0, 0.0, 0.0, 0.0, 0.0, 0.0, 0.0, 0.0, 0.0, 0.0, 0.0, 0.0, 0.0, 0.0, 0.0, 0.0, 0.0, 0.0, 0.0, 0.0, 0.0, 0.0, 0.0, 0.0, 0.0, 0.625, 0.75, 0.625, 0.75, 0.625, 0.75, 0.625, 0.75, 0.625, 0.75, 0.5, 0.75, 0.625, 0.75, 0.625, 0.75, 0.625, 0.75, 0.625, 0.75, 0.625, 0.75, 0.5, 0.75, 0.5, 0.75, 0.625, 0.75, 0.375, 0.75, 0.5, 0.75, 0.5, 0.8125, 0.375, 0.8125, 0.625, 0.875, 0.625, 0.8125, 0.625, 0.8125, 0.625, 0.875, 0.625, 0.8125, 0.625, 0.75, 0.625, 0.75, 0.625, 0.8125, 0.375, 0.8125, 0.5, 0.8125, 0.5, 0.875, 0.375, 0.875, 0.0, 0.0, 0.0, 0.0, 0.0, 0.0, 0.0, 0.0, 0.0, 0.0, 0.0, 0.0, 0.0, 0.0, 0.0, 0.0, 0.0, 0.0, 0.0, 0.0, 0.0, 0.0, 0.0, 0.0, 0.0, 0.0, 0.0, 0.0, 0.0, 0.0, 0.0, 0.0, 0.0, 0.0, 0.0, 0.0, 0.0, 0.0, 0.0, 0.0, 0.0, 0.0, 0.0, 0.0, 0.0, 0.0, 0.0, 0.0, 0.0, 0.0, 0.0, 0.0, 0.0, 0.0, 0.0, 0.0, 0.0, 0.0, 0.0, 0.0, 0.0, 0.0, 0.0, 0.0, 0.0, 0.0, 0.0, 0.0, 0.0, 0.0, 0.0, 0.0, 0.0, 0.0, 0.0, 0.0, 0.0, 0.0, 0.0, 0.0, 0.0, 0.0, 0.0, 0.0, 0.0, 0.0, 0.0, 0.0, 0.0, 0.0, 0.0, 0.0, 0.0, 0.0, 0.0, 0.0, 0.0, 0.0, 0.0, 0.0, 0.0, 0.0, 0.0, 0.0, 0.0, 0.0, 0.0, 0.0, 0.0, 0.0, 0.0, 0.0, 0.0, 0.0, 0.0, 0.0, 0.0, 0.0, 0.0, 0.0, 0.0, 0.0, 0.0, 0.0, 0.0, 0.0, 0.0, 0.0, 0.0, 0.0, 0.0, 0.0, 0.0, 0.0, 0.0, 0.0, 0.0, 0.0, 0.0, 0.0, 0.0, 0.0, 0.0, 0.0, 0.0, 0.0, 0.0, 0.0, 0.0, 0.0, 0.0, 0.0, 0.0, 0.0, 0.0, 0.0, 0.0, 0.0, 0.0, 0.0, 0.0, 0.0, 0.0, 0.0, 0.0, 0.0, 0.0, 0.0, 0.0, 0.0, 0.0, 0.0, 0.0, 0.0, 0.0, 0.0, 0.0, 0.0, 0.0, 0.0, 0.0, 0.0, 0.0, 0.0, 0.0, 0.0, 0.0, 0.0, 0.0, 0.0, 0.0, 0.0, 0.0, 0.0, 0.0, 0.0, 0.0, 0.0, 0.0, 0.0, 0.0, 0.0, 0.0, 0.0, 0.0, 0.0, 0.0, 0.0, 0.0, 0.0, 0.0, 0.0, 0.0, 0.0, 0.0, 0.0, 0.0, 0.0, 0.0, 0.0, 0.0, 0.0, 0.0, 0.0, 0.0, 0.0, 0.0, 0.0, 0.0, 0.0, 0.0, 0.0, 0.0, 0.0, 0.0, 0.0, 0.0, 0.0, 0.0, 0.0, 0.0, 0.0, 0.0, 0.0, 0.0, 0.0, 0.0, 0.0, 0.0, 0.0, 0.0, 0.0, 0.0, 0.0, 0.0, 0.0, 0.0, 0.0, 0.0, 0.0, 0.0, 0.0, 0.0, 0.0, 0.0, 0.0, 0.0, 0.0, 0.0, 0.0, 0.0, 0.0, 0.0, 0.0, 0.0, 0.0, 0.0, 0.0, 0.0, 0.0, 0.0, 0.0, 0.0, 0.0, 0.0, 0.0, 0.0, 0.0, 0.0, 0.0, 0.0, 0.0, 0.0, 0.0, 0.0, 0.0, 0.0, 0.0, 0.0, 0.0, 0.0, 0.0, 0.0, 0.0, 0.0, 0.0, 0.0, 0.0, 0.0, 0.0, 0.0, 0.0, 0.0, 0.0, 0.0, 0.0, 0.0, 0.0, 0.0, 0.0, 0.0, 0.0, 0.0, 0.0, 0.0, 0.0, 0.0, 0.0, 0.0, 0.0, 0.0, 0.0, 0.0, 0.0, 0.0, 0.0, 0.0, 0.0, 0.0, 0.0, 0.0, 0.0, 0.0, 0.0, 0.0, 0.0, 0.0, 0.0, 0.0, 0.0, 0.0, 0.0, 0.0, 0.0, 0.0, 0.0, 0.0, 0.0, 0.0, 0.0, 0.0, 0.0, 0.0, 0.0, 0.0, 0.0, 0.0, 0.0, 0.0, 0.0, 0.0, 0.0, 0.0, 0.0, 0.0, 0.0, 0.0, 0.0, 0.0, 0.0, 0.0, 0.0, 0.0, 0.0, 0.0, 0.0, 0.0, 0.0, 0.0, 0.0, 0.0, 0.0, 0.0, 0.0, 0.0, 0.0, 0.0, 0.0, 0.0, 0.0, 0.0, 0.0, 0.0, 0.0, 0.0, 0.0, 0.0, 0.0, 0.0, 0.0, 0.0, 0.0, 0.0, 0.0, 0.0, 0.0, 0.0, 0.0, 0.0, 0.0, 0.0, 0.0, 0.0, 0.0, 0.0, 0.0, 0.0, 0.0, 0.0, 0.0, 0.0, 0.0, 0.0, 0.0, 0.0, 0.0, 0.0, 0.0, 0.0, 0.0, 0.0, 0.0, 0.0, 0.0, 0.0, 0.0, 0.0, 0.0, 0.0, 0.0, 0.0, 0.0, 0.0, 0.0, 0.0, 0.0, 0.0, 0.0, 0.0, 0.0, 0.0, 0.0, 0.0, 0.0, 0.0, 0.0, 0.0, 0.0, 0.0, 0.0, 0.0, 0.0, 0.0, 0.0, 0.0, 0.0, 0.0, 0.0, 0.0, 0.0, 0.0, 0.0, 0.0, 0.0, 0.0, 0.0, 0.0, 0.0, 0.0, 0.0, 0.0, 0.0, 0.0, 0.0, 0.0, 0.0, 0.0, 0.0, 0.0, 0.0, 0.0, 0.0, 0.0, 0.0, 0.0, 0.0, 0.0, 0.0, 0.0, 0.0, 0.0, 0.0, 0.0, 0.0, 0.0, 0.0, 0.0, 0.0, 0.0, 0.0, 0.0, 0.0, 0.0, 0.0, 0.0, 0.0, 0.0, 0.0, 0.0, 0.0, 0.0, 0.0, 0.0, 0.0, 0.0, 0.0, 0.0, 0.0, 0.0, 0.0, 0.0, 0.0, 0.0, 0.0, 0.0, 0.0, 0.0, 0.0, 0.0, 0.0, 0.0, 0.0, 0.0, 0.0, 0.0, 0.0, 0.0, 0.0, 0.0, 0.0, 0.0, 0.0, 0.0, 0.0, 0.0, 0.0, 0.0, 0.0, 0.0, 0.0, 0.0, 0.0, 0.0, 0.0, 0.0, 0.0, 0.0, 0.0, 0.0, 0.0, 0.0, 0.0, 0.0, 0.0, 0.0, 0.0, 0.0, 0.0, 0.0, 0.0, 0.0, 0.0, 0.0, 0.0, 0.0, 0.0, 0.0, 0.0, 0.0, 0.0, 0.0, 0.0, 0.0, 0.0, 0.0, 0.0, 0.0, 0.0, 0.0, 0.0, 0.0, 0.0, 0.0, 0.0, 0.0, 0.0, 0.0, 0.0, 0.0, 0.0, 0.0, 0.0, 0.0, 0.0, 0.0, 0.0, 0.0, 0.0, 0.0, 0.0, 0.0, 0.0, 0.0, 0.0, 0.0, 0.0, 0.0, 0.0, 0.0, 0.0, 0.0, 0.0, 0.0, 0.0, 0.0, 0.0, 0.0, 0.0, 0.0, 0.0, 0.0, 0.0, 0.0, 0.0, 0.0, 0.0, 0.0, 0.0, 0.0, 0.0, 0.0, 0.0, 0.0, 0.0, 0.0, 0.0, 0.0, 0.0, 0.0, 0.0, 0.0, 0.0, 0.0, 0.0, 0.0, 0.0, 0.0, 0.0, 0.0, 0.0, 0.0, 0.0, 0.0, 0.0, 0.0, 0.0, 0.0, 0.0, 0.0, 0.0, 0.0, 0.0, 0.0, 0.0, 0.0, 0.0, 0.0, 0.0, 0.0, 0.0, 0.0, 0.0, 0.0, 0.0, 0.0, 0.0, 0.0, 0.0, 0.0, 0.0, 0.0, 0.0, 0.0, 0.0, 0.0, 0.0, 0.0, 0.0, 0.0, 0.0, 0.0, 0.0, 0.0, 0.0, 0.0, 0.0, 0.0, 0.0, 0.0, 0.0, 0.0, 0.0, 0.0, 0.0, 0.0, 0.0, 0.0, 0.0, 0.0, 0.0, 0.0, 0.0, 0.0, 0.0, 0.0, 0.0, 0.0, 0.0, 0.0, 0.0, 0.0, 0.0, 0.0, 0.0, 0.0, 0.0, 0.0, 0.0, 0.0, 0.0, 0.0, 0.0, 0.0, 0.0, 0.0, 0.0, 0.0, 0.0, 0.0, 0.0, 0.0, 0.0, 0.0, 0.0, 0.0, 0.0, 0.0, 0.0, 0.0, 0.0, 0.0, 0.0, 0.0, 0.0, 0.0, 0.0, 0.0, 0.0, 0.0, 0.0, 0.0, 0.0, 0.0, 0.0, 0.0, 0.0, 0.0, 0.0, 0.0, 0.0, 0.0, 0.0, 0.0, 0.0, 0.0, 0.0, 0.0, 0.0, 0.0, 0.0, 0.0, 0.0, 0.0, 0.0, 0.0, 0.0, 0.0, 0.0, 0.0, 0.0, 0.0, 0.0, 0.0, 0.0, 0.0, 0.0, 0.0, 0.0, 0.0, 0.0, 0.0, 0.0, 0.0, 0.0, 0.0, 0.0, 0.0, 0.0, 0.0, 0.0, 0.0, 0.0, 0.0, 0.0, 0.0, 0.0, 0.0, 0.0, 0.0, 0.0, 0.0, 0.0, 0.0, 0.0, 0.0, 0.0, 0.0, 0.0, 0.0, 0.0, 0.0, 0.0, 0.0, 0.0, 0.0, 0.0, 0.0, 0.0, 0.0, 0.0, 0.0, 0.0, 0.0, 0.0, 0.0, 0.0, 0.0, 0.0, 0.0, 0.0, 0.0, 0.0, 0.0, 0.0, 0.0, 0.0, 0.0, 0.0, 0.0, 0.0, 0.0, 0.0, 0.0, 0.0, 0.0, 0.0, 0.0, 0.0, 0.0, 0.0, 0.0, 0.0, 0.0, 0.0, 0.0, 0.0, 0.0, 0.0, 0.0, 0.0, 0.0, 0.0, 0.0, 0.0, 0.0, 0.0, 0.0, 0.0, 0.0, 0.0, 0.0, 0.0, 0.0, 0.0, 0.0, 0.0, 0.0, 0.0, 0.0, 0.0, 0.0, 0.0, 0.0, 0.0, 0.0, 0.0, 0.0, 0.0, 0.0, 0.0, 0.0, 0.0, 0.0, 0.0, 0.0, 0.0, 0.0, 0.0, 0.0, 0.0, 0.0, 0.0, 0.0, 0.0, 0.0, 0.0, 0.0, 0.0, 0.0, 0.0, 0.0, 0.0, 0.0, 0.0, 0.0, 0.0, 0.0, 0.0, 0.0, 0.0, 0.0, 0.0, 0.0, 0.0, 0.0, 0.0, 0.0, 0.0, 0.0, 0.0, 0.0, 0.0, 0.0, 0.0, 0.0, 0.0, 0.0, 0.0, 0.0, 0.0, 0.0, 0.0, 0.0, 0.0, 0.0, 0.0, 0.0, 0.0, 0.0, 0.0, 0.0, 0.0, 0.0, 0.0, 0.0, 0.0, 0.0, 0.0, 0.0, 0.0, 0.0, 0.0, 0.0, 0.0, 0.0, 0.0, 0.0, 0.0, 0.0, 0.0, 0.0, 0.0, 0.0, 0.0, 0.0, 0.0, 0.0, 0.0, 0.0, 0.0, 0.0, 0.0, 0.0, 0.0, 0.0, 0.0, 0.0, 0.0, 0.0, 0.0, 0.0, 0.0, 0.0, 0.0, 0.0, 0.0, 0.0, 0.0, 0.0, 0.0, 0.0, 0.0, 0.0, 0.0, 0.0, 0.0, 0.0, 0.0, 0.0, 0.0, 0.0, 0.0, 0.0, 0.0, 0.0, 0.0, 0.0, 0.0, 0.0, 0.0, 0.0, 0.0, 0.0, 0.0, 0.0, 0.0, 0.0, 0.0, 0.0, 0.0, 0.0, 0.0, 0.0, 0.0, 0.0, 0.0, 0.0, 0.0, 0.0, 0.0, 0.0, 0.0, 0.0, 0.0, 0.0, 0.0, 0.0, 0.0, 0.0, 0.0, 0.0, 0.0, 0.0, 0.0, 0.0, 0.0, 0.0, 0.0, 0.0, 0.0, 0.0, 0.0, 0.0, 0.0, 0.0, 0.0, 0.0, 0.0, 0.0, 0.0, 0.0, 0.0, 0.0, 0.0, 0.0, 0.0, 0.0, 0.0, 0.0, 0.0, 0.0, 0.0, 0.0, 0.0, 0.0, 0.0, 0.0, 0.0, 0.0, 0.0, 0.0, 0.0, 0.0, 0.0, 0.0, 0.0, 0.0, 0.0, 0.0, 0.0, 0.0, 0.0, 0.0, 0.0, 0.0, 0.0, 0.0, 0.0, 0.0, 0.0, 0.0, 0.0, 0.0, 0.0, 0.0, 0.0, 0.0, 0.0, 0.0, 0.0, 0.0, 0.0, 0.0, 0.0, 0.0, 0.0, 0.0, 0.0, 0.0, 0.0, 0.0, 0.0, 0.0, 0.0, 0.0, 0.0, 0.0, 0.0, 0.0, 0.0, 0.0, 0.0, 0.0, 0.0, 0.0, 0.0, 0.0, 0.0, 0.0, 0.0, 0.0, 0.0, 0.0, 0.0, 0.0, 0.0, 0.0, 0.0, 0.0, 0.0, 0.0, 0.0, 0.0, 0.0, 0.0, 0.0, 0.0, 0.0, 0.0, 0.0, 0.0, 0.0, 0.0, 0.0, 0.0, 0.0, 0.0, 0.0, 0.0, 0.0, 0.0, 0.0, 0.0, 0.0, 0.0, 0.0, 0.0, 0.0, 0.0, 0.0, 0.0, 0.0, 0.0, 0.0, 0.0, 0.0, 0.0, 0.0, 0.0, 0.0, 0.0, 0.0, 0.0, 0.0, 0.0, 0.0, 0.0, 0.0, 0.0, 0.0, 0.0, 0.0, 0.0, 0.0, 0.0, 0.0, 0.0, 0.0, 0.0, 0.0, 0.0, 0.0, 0.0, 0.0, 0.0, 0.0, 0.0, 0.0, 0.0, 0.0, 0.0, 0.0, 0.0, 0.0, 0.0, 0.0, 0.0, 0.0, 0.0, 0.0, 0.0, 0.0, 0.0, 0.0, 0.0, 0.0, 0.0, 0.0, 0.0, 0.0, 0.0, 0.0, 0.0, 0.0, 0.0, 0.0, 0.0, 0.0, 0.0, 0.0, 0.0, 0.0, 0.0, 0.0, 0.0, 0.0, 0.0, 0.0, 0.0, 0.0, 0.0, 0.0, 0.0, 0.0, 0.0, 0.0, 0.0, 0.0, 0.0, 0.0, 0.0, 0.0, 0.0, 0.0, 0.0, 0.0, 0.0, 0.0, 0.0, 0.0, 0.0, 0.0, 0.0, 0.0, 0.0, 0.0, 0.0, 0.0, 0.0, 0.0, 0.0, 0.0, 0.0, 0.0, 0.0, 0.0, 0.0, 0.0, 0.0, 0.0, 0.0, 0.0, 0.0, 0.0, 0.0, 0.0, 0.0, 0.0, 0.0, 0.0, 0.0, 0.0, 0.0, 0.0, 0.0, 0.0, 0.0, 0.0, 0.0, 0.0, 0.0, 0.0, 0.0, 0.0, 0.0, 0.0, 0.0, 0.0, 0.0, 0.0, 0.0, 0.0, 0.0, 0.0, 0.0, 0.0, 0.0, 0.0, 0.0, 0.0, 0.0, 0.0, 0.0, 0.0, 0.0, 0.0, 0.0, 0.0, 0.0, 0.0, 0.0, 0.0, 0.0, 0.0, 0.0, 0.0, 0.0, 0.0, 0.0, 0.0, 0.0, 0.0, 0.0, 0.0, 0.0, 0.0, 0.0, 0.0, 0.0, 0.0, 0.0, 0.0, 0.0, 0.0, 0.0, 0.0, 0.0, 0.0, 0.0, 0.0, 0.0, 0.0, 0.0, 0.0, 0.0, 0.0, 0.0, 0.0, 0.0, 0.0, 0.0, 0.0, 0.0, 0.0, 0.0, 0.0, 0.0, 0.0, 0.0, 0.0, 0.0, 0.0, 0.0, 0.0, 0.0, 0.0, 0.0, 0.0, 0.0, 0.0, 0.0, 0.0, 0.0, 0.0, 0.0, 0.0, 0.0, 0.0, 0.0, 0.0, 0.0, 0.0, 0.0, 0.0, 0.0, 0.0, 0.0, 0.0, 0.0, 0.0, 0.0, 0.0, 0.0, 0.0, 0.0, 0.0, 0.0, 0.0, 0.0, 0.0, 0.5, 0.8125, 0.5, 0.875, 0.625, 0.875, 0.625, 0.8125, 0.625, 0.8125, 0.625, 0.8125, 0.625, 0.75, 0.625, 0.75, 0.625, 0.8125, 0.625, 0.8125, 0.625, 0.75, 0.625, 0.75, 0.625, 0.8125, 0.625, 0.8125, 0.625, 0.75, 0.625, 0.75, 0.625, 0.8125, 0.625, 0.8125, 0.625, 0.75, 0.625, 0.75, 0.625, 0.8125, 0.625, 0.8125, 0.625, 0.7947, 0.625, 0.7828, 0.625, 0.7833, 0.625, 0.8125, 0.625, 0.8125, 0.625, 0.75, 0.625, 0.7775, 0.625, 0.875, 0.625, 0.875, 0.625, 0.8125, 0.625, 0.8125, 0.625, 0.8125, 0.625, 0.8125, 0.625, 0.875, 0.625, 0.875, 0.625, 0.875, 0.625, 0.875, 0.625, 0.8125, 0.625, 0.8125, 0.625, 0.875, 0.625, 0.875, 0.625, 0.8125, 0.625, 0.8125, 0.625, 0.875, 0.625, 0.875, 0.625, 0.8125, 0.625, 0.8125, 0.625, 0.875, 0.625, 0.875, 0.625, 0.8125, 0.625, 0.8125, 0.5, 0.75, 0.5, 0.8125, 0.625, 0.8125, 0.625, 0.75, 0.5, 0.75, 0.5, 0.75, 0.375, 0.75, 0.375, 0.75, 0.625, 0.75, 0.625, 0.75, 0.625, 0.75, 0.625, 0.75, 0.625, 0.75, 0.625, 0.75, 0.625, 0.75, 0.625, 0.75, 0.625, 0.75, 0.625, 0.75, 0.625, 0.75, 0.625, 0.75, 0.625, 0.75, 0.625, 0.75, 0.625, 0.75, 0.625, 0.75, 0.625, 0.75, 0.625, 0.75, 0.625, 0.75, 0.625, 0.75, 0.625, 0.75, 0.625, 0.75, 0.625, 0.75, 0.625, 0.75, 0.625, 0.75, 0.625, 0.75, 0.625, 0.75, 0.625, 0.75, 0.625, 0.75, 0.625, 0.75, 0.625, 0.75, 0.625, 0.75, 0.625, 0.75, 0.625, 0.75, 0.625, 0.75, 0.625, 0.75, 0.625, 0.75, 0.625, 0.75, 0.625, 0.875, 0.625, 0.875, 0.625, 0.8125, 0.625, 0.8125, 0.625, 0.875, 0.625, 0.875, 0.625, 0.8125, 0.625, 0.8125, 0.625, 0.8125, 0.625, 0.8125, 0.625, 0.7833, 0.625, 0.75, 0.625, 0.75, 0.625, 0.8125, 0.625, 0.8125, 0.625, 0.75, 0.625, 0.75, 0.625, 0.75, 0.625, 0.75, 0.625, 0.75, 0.625, 0.75, 0.625, 0.875, 0.625, 0.875, 0.625, 0.8125, 0.625, 0.8125, 0.625, 0.875, 0.625, 0.875, 0.625, 0.8125, 0.625, 0.8125, 0.625, 0.8125, 0.625, 0.8125, 0.625, 0.8125, 0.625, 0.7921, 0.625, 0.8125, 0.625, 0.8125, 0.625, 0.75, 0.625, 0.75, 0.625, 0.875, 0.625, 0.875, 0.625, 0.8125, 0.625, 0.8125, 0.625, 0.875, 0.625, 0.875, 0.625, 0.8125, 0.625, 0.8125, 0.625, 0.8125, 0.625, 0.8125, 0.625, 0.8125, 0.625, 0.8125, 0.625, 0.7775, 0.625, 0.75, 0.625, 0.75, 0.625, 0.7828, 0.625, 0.7828, 0.625, 0.75, 0.625, 0.75, 0.625, 0.7833, 0.625, 0.7775, 0.625, 0.7828, 0.625, 0.7947, 0.625, 0.7921, 0.625, 0.8125, 0.625, 0.8125, 0.625, 0.7775, 0.625, 0.7921, 0.625, 0.7947, 0.625, 0.8125, 0.625, 0.7921, 0.625, 0.8125, 0.625, 0.8125, 0.625, 0.7947, 0.625, 0.8125, 0.625, 0.8125, 0.625, 0.8125, 0.625, 0.8125, 0.625, 0.875, 0.625, 0.875, 0.625, 0.8125, 0.625, 0.8125, 0.0, 0.0, 0.0, 0.0, 0.0, 0.0, 0.0, 0.0, 0.0, 0.0, 0.0, 0.0, 0.0, 0.0, 0.0, 0.0, 0.0, 0.0, 0.0, 0.0, 0.0, 0.0, 0.0, 0.0, 0.0, 0.0, 0.0, 0.0, 0.0, 0.0, 0.0, 0.0, 0.0, 0.0, 0.0, 0.0, 0.0, 0.0, 0.0, 0.0, 0.0, 0.0, 0.0, 0.0, 0.0, 0.0, 0.0, 0.0, 0.0, 0.0, 0.0, 0.0, 0.0, 0.0, 0.0, 0.0, 0.0, 0.0, 0.0, 0.0, 0.0, 0.0, 0.0, 0.0, 0.0, 0.0, 0.0, 0.0, 0.625, 0.75, 0.5, 0.75, 0.625, 0.75, 0.625, 0.75, 0.625, 0.75, 0.625, 0.75, 0.625, 0.75, 0.625, 0.75, 0.625, 0.75, 0.625, 0.75, 0.625, 0.75, 0.625, 0.75, 0.5, 0.75, 0.5, 0.75, 0.375, 0.75, 0.375, 0.8125, 0.5, 0.8125, 0.5, 0.75, 0.625, 0.875, 0.625, 0.875, 0.625, 0.8125, 0.625, 0.8125, 0.625, 0.8125, 0.625, 0.8125, 0.625, 0.75, 0.625, 0.75, 0.375, 0.8125, 0.375, 0.875, 0.5, 0.875, 0.5, 0.8125, 0.0, 0.0, 0.0, 0.0, 0.0, 0.0, 0.0, 0.0, 0.0, 0.0, 0.0, 0.0, 0.0, 0.0, 0.0, 0.0, 0.0, 0.0, 0.0, 0.0, 0.0, 0.0, 0.0, 0.0, 0.0, 0.0, 0.0, 0.0, 0.0, 0.0, 0.0, 0.0, 0.0, 0.0, 0.0, 0.0, 0.0, 0.0, 0.0, 0.0, 0.0, 0.0, 0.0, 0.0, 0.0, 0.0, 0.0, 0.0, 0.0, 0.0, 0.0, 0.0, 0.0, 0.0, 0.0, 0.0, 0.0, 0.0, 0.0, 0.0, 0.0, 0.0, 0.0, 0.0, 0.0, 0.0, 0.0, 0.0, 0.0, 0.0, 0.0, 0.0, 0.0, 0.0, 0.0, 0.0, 0.0, 0.0, 0.0, 0.0, 0.0, 0.0, 0.0, 0.0, 0.0, 0.0, 0.0, 0.0, 0.0, 0.0, 0.0, 0.0, 0.0, 0.0, 0.0, 0.0, 0.0, 0.0, 0.0, 0.0, 0.0, 0.0, 0.0, 0.0, 0.0, 0.0, 0.0, 0.0, 0.0, 0.0, 0.0, 0.0, 0.0, 0.0, 0.0, 0.0, 0.0, 0.0, 0.0, 0.0, 0.0, 0.0, 0.0, 0.0, 0.0, 0.0, 0.0, 0.0, 0.0, 0.0, 0.0, 0.0, 0.0, 0.0, 0.0, 0.0, 0.0, 0.0, 0.0, 0.0, 0.0, 0.0, 0.0, 0.0, 0.0, 0.0, 0.0, 0.0, 0.0, 0.0, 0.0, 0.0, 0.0, 0.0, 0.0, 0.0, 0.0, 0.0, 0.0, 0.0, 0.0, 0.0, 0.0, 0.0, 0.0, 0.0, 0.0, 0.0, 0.0, 0.0, 0.0, 0.0, 0.0, 0.0, 0.0, 0.0, 0.0, 0.0, 0.0, 0.0, 0.0, 0.0, 0.0, 0.0, 0.0, 0.0, 0.0, 0.0, 0.0, 0.0, 0.0, 0.0, 0.0, 0.0, 0.0, 0.0, 0.0, 0.0, 0.0, 0.0, 0.0, 0.0, 0.0, 0.0, 0.0, 0.0, 0.0, 0.0, 0.0, 0.0, 0.0, 0.0, 0.0, 0.0, 0.0, 0.0, 0.0, 0.0, 0.0, 0.0, 0.0, 0.0, 0.0, 0.0, 0.0, 0.0, 0.0, 0.0, 0.0, 0.0, 0.0, 0.0, 0.0, 0.0, 0.0, 0.0, 0.0, 0.0, 0.0, 0.0, 0.0, 0.0, 0.0, 0.0, 0.0, 0.0, 0.0, 0.0, 0.0, 0.0, 0.0, 0.0, 0.0, 0.0, 0.0, 0.0, 0.0, 0.0, 0.0, 0.0, 0.0, 0.0, 0.0, 0.0, 0.0, 0.0, 0.0, 0.0, 0.0, 0.0, 0.0, 0.0, 0.0, 0.0, 0.0, 0.0, 0.0, 0.0, 0.0, 0.0, 0.0, 0.0, 0.0, 0.0, 0.0, 0.0, 0.0, 0.0, 0.0, 0.0, 0.0, 0.0, 0.0, 0.0, 0.0, 0.0, 0.0, 0.0, 0.0, 0.0, 0.0, 0.0, 0.0, 0.0, 0.0, 0.0, 0.0, 0.0, 0.0, 0.0, 0.0, 0.0, 0.0, 0.0, 0.0, 0.0, 0.0, 0.0, 0.0, 0.0, 0.0, 0.0, 0.0, 0.0, 0.0, 0.0, 0.0, 0.0, 0.0, 0.0, 0.0, 0.0, 0.0, 0.0, 0.0, 0.0, 0.0, 0.0, 0.0, 0.0, 0.0, 0.0, 0.0, 0.0, 0.0, 0.0, 0.0, 0.0, 0.0, 0.0, 0.0, 0.0, 0.0, 0.0, 0.0, 0.0, 0.0, 0.0, 0.0, 0.0, 0.0, 0.0, 0.0, 0.0, 0.0, 0.0, 0.0, 0.0, 0.0, 0.0, 0.0, 0.0, 0.0, 0.0, 0.0, 0.0, 0.0, 0.0, 0.0, 0.0, 0.0, 0.0, 0.0, 0.0, 0.0, 0.0, 0.0, 0.0, 0.0, 0.0, 0.0, 0.0, 0.0, 0.0, 0.0, 0.0, 0.0, 0.0, 0.0, 0.0, 0.0, 0.0, 0.0, 0.0, 0.0, 0.0, 0.0, 0.0, 0.0, 0.0, 0.0, 0.0, 0.0, 0.0, 0.0, 0.0, 0.0, 0.0, 0.0, 0.0, 0.0, 0.0, 0.0, 0.0, 0.0, 0.0, 0.0, 0.0, 0.0, 0.0, 0.0, 0.0, 0.0, 0.0, 0.0, 0.0, 0.0, 0.0, 0.0, 0.0, 0.0, 0.0, 0.0, 0.0, 0.0, 0.0, 0.0, 0.0, 0.0, 0.0, 0.0, 0.0, 0.0, 0.0, 0.0, 0.0, 0.0, 0.0, 0.0, 0.0, 0.0, 0.0, 0.0, 0.0, 0.0, 0.0, 0.0, 0.0, 0.0, 0.0, 0.0, 0.0, 0.0, 0.0, 0.0, 0.0, 0.0, 0.0, 0.0, 0.0, 0.0, 0.0, 0.0, 0.0, 0.0, 0.0, 0.0, 0.0, 0.0, 0.0, 0.0, 0.0, 0.0, 0.0, 0.0, 0.0, 0.0, 0.0, 0.0, 0.0, 0.0, 0.0, 0.0, 0.0, 0.0, 0.0, 0.0, 0.0, 0.0, 0.0, 0.0, 0.0, 0.0, 0.0, 0.0, 0.0, 0.0, 0.0, 0.0, 0.0, 0.0, 0.0, 0.0, 0.0, 0.0, 0.0, 0.0, 0.0, 0.0, 0.0, 0.0, 0.0, 0.0, 0.0, 0.0, 0.0, 0.0, 0.0, 0.0, 0.0, 0.0, 0.0, 0.0, 0.0, 0.0, 0.0, 0.0, 0.0, 0.0, 0.0, 0.0, 0.0, 0.0, 0.0, 0.0, 0.0, 0.0, 0.0, 0.0, 0.0, 0.0, 0.0, 0.0, 0.0, 0.0, 0.0, 0.0, 0.0, 0.0, 0.0, 0.0, 0.0, 0.0, 0.0, 0.0, 0.0, 0.0, 0.0, 0.0, 0.0, 0.0, 0.0, 0.0, 0.0, 0.0, 0.0, 0.0, 0.0, 0.0, 0.0, 0.0, 0.0, 0.0, 0.0, 0.0, 0.0, 0.0, 0.0, 0.0, 0.0, 0.0, 0.0, 0.0, 0.0, 0.0, 0.0, 0.0, 0.0, 0.0, 0.0, 0.0, 0.0, 0.0, 0.0, 0.0, 0.0, 0.0, 0.0, 0.0, 0.0, 0.0, 0.0, 0.0, 0.0, 0.0, 0.0, 0.0, 0.0, 0.0, 0.0, 0.0, 0.0, 0.0, 0.0, 0.0, 0.0, 0.0, 0.0, 0.0, 0.0, 0.0, 0.0, 0.0, 0.0, 0.0, 0.0, 0.0, 0.0, 0.0, 0.0, 0.0, 0.0, 0.0, 0.0, 0.0, 0.0, 0.0, 0.0, 0.0, 0.0, 0.0, 0.0, 0.0, 0.0, 0.0, 0.0, 0.0, 0.0, 0.0, 0.0, 0.0, 0.0, 0.0, 0.0, 0.0, 0.0, 0.0, 0.0, 0.0, 0.0, 0.0, 0.0, 0.0, 0.0, 0.0, 0.0, 0.0, 0.0, 0.0, 0.0, 0.0, 0.0, 0.0, 0.0, 0.0, 0.0, 0.0, 0.0, 0.0, 0.0, 0.0, 0.0, 0.0, 0.0, 0.0, 0.0, 0.0, 0.0, 0.0, 0.0, 0.0, 0.0, 0.0, 0.0, 0.0, 0.0, 0.0, 0.0, 0.0, 0.0, 0.0, 0.0, 0.0, 0.0, 0.0, 0.0, 0.0, 0.0, 0.0, 0.0, 0.0, 0.0, 0.0, 0.0, 0.0, 0.0, 0.0, 0.0, 0.0, 0.0, 0.0, 0.0, 0.0, 0.0, 0.0, 0.0, 0.0, 0.0, 0.0, 0.0, 0.0, 0.0, 0.0, 0.0, 0.0, 0.0, 0.0, 0.0, 0.0, 0.0, 0.0, 0.0, 0.0, 0.0, 0.0, 0.0, 0.0, 0.0, 0.0, 0.0, 0.0, 0.0, 0.0, 0.0, 0.0, 0.0, 0.0, 0.0, 0.0, 0.0, 0.0, 0.0, 0.0, 0.0, 0.0, 0.0, 0.0, 0.0, 0.0, 0.0, 0.0, 0.0, 0.0, 0.0, 0.0, 0.0, 0.0, 0.0, 0.0, 0.0, 0.0, 0.0, 0.0, 0.0, 0.0, 0.0, 0.0, 0.0, 0.0, 0.0, 0.0, 0.0, 0.0, 0.0, 0.0, 0.0, 0.0, 0.0, 0.0, 0.0, 0.0, 0.0, 0.0, 0.0, 0.0, 0.0, 0.0, 0.0, 0.0, 0.0, 0.0, 0.0, 0.0, 0.0, 0.0, 0.0, 0.0, 0.0, 0.0, 0.0, 0.0, 0.0, 0.0, 0.0, 0.0, 0.0, 0.0, 0.0, 0.0, 0.0, 0.0, 0.0, 0.0, 0.0, 0.0, 0.0, 0.0, 0.0, 0.0, 0.0, 0.0, 0.0, 0.0, 0.0, 0.0, 0.0, 0.0, 0.0, 0.0, 0.0, 0.0, 0.0, 0.0, 0.0, 0.0, 0.0, 0.0, 0.0, 0.0, 0.0, 0.0, 0.0, 0.0, 0.0, 0.0, 0.0, 0.0, 0.0, 0.0, 0.0, 0.0, 0.0, 0.0, 0.0, 0.0, 0.0, 0.0, 0.0, 0.0, 0.0, 0.0, 0.0, 0.0, 0.0, 0.0, 0.0, 0.0, 0.0, 0.0, 0.0, 0.0, 0.0, 0.0, 0.0, 0.0, 0.0, 0.0, 0.0, 0.0, 0.0, 0.0, 0.0, 0.0, 0.0, 0.0, 0.0, 0.0, 0.0, 0.0, 0.0, 0.0, 0.0, 0.0, 0.0, 0.0, 0.0, 0.0, 0.0, 0.0, 0.0, 0.0, 0.0, 0.0, 0.0, 0.0, 0.0, 0.0, 0.0, 0.0, 0.0, 0.0, 0.0, 0.0, 0.0, 0.0, 0.0, 0.0, 0.0, 0.0, 0.0, 0.0, 0.0, 0.0, 0.0, 0.0, 0.0, 0.0, 0.0, 0.0, 0.0, 0.0, 0.0, 0.0, 0.0, 0.0, 0.0, 0.0, 0.0, 0.0, 0.0, 0.0, 0.0, 0.0, 0.0, 0.0, 0.0, 0.0, 0.0, 0.0, 0.0, 0.0, 0.0, 0.0, 0.0, 0.0, 0.0, 0.0, 0.0, 0.0, 0.0, 0.0, 0.0, 0.0, 0.0, 0.0, 0.0, 0.0, 0.0, 0.0, 0.0, 0.0, 0.0, 0.0, 0.0, 0.0, 0.0, 0.0, 0.0, 0.0, 0.0, 0.0, 0.0, 0.0, 0.0, 0.0, 0.0, 0.0, 0.0, 0.0, 0.0, 0.0, 0.0, 0.0, 0.0, 0.0, 0.0, 0.0, 0.0, 0.0, 0.0, 0.0, 0.0, 0.0, 0.0, 0.0, 0.0, 0.0, 0.0, 0.0, 0.0, 0.0, 0.0, 0.0, 0.0, 0.0, 0.0, 0.0, 0.0, 0.0, 0.0, 0.0, 0.0, 0.0, 0.0, 0.0, 0.0, 0.0, 0.0, 0.0, 0.0, 0.0, 0.0, 0.0, 0.0, 0.0, 0.0, 0.0, 0.0, 0.0, 0.0, 0.0, 0.0, 0.0, 0.0, 0.0, 0.0, 0.0, 0.0, 0.0, 0.0, 0.0, 0.0, 0.0, 0.0, 0.0, 0.0, 0.0, 0.0, 0.0, 0.0, 0.0, 0.0, 0.0, 0.0, 0.0, 0.0, 0.0, 0.0, 0.0, 0.0, 0.0, 0.0, 0.0, 0.0, 0.0, 0.0, 0.0, 0.0, 0.0, 0.0, 0.0, 0.0, 0.0, 0.0, 0.0, 0.0, 0.0, 0.0, 0.0, 0.0, 0.0, 0.0, 0.0, 0.0, 0.0, 0.0, 0.0, 0.0, 0.0, 0.0, 0.0, 0.0, 0.0, 0.0, 0.0, 0.0, 0.0, 0.0, 0.0, 0.0, 0.0, 0.0, 0.0, 0.0, 0.0, 0.0, 0.0, 0.0, 0.0, 0.0, 0.0, 0.0, 0.0, 0.0, 0.0, 0.0, 0.0, 0.0, 0.0, 0.0, 0.0, 0.0, 0.0, 0.0, 0.0, 0.0, 0.0, 0.0, 0.0, 0.0, 0.0, 0.0, 0.0, 0.0, 0.0, 0.0, 0.0, 0.0, 0.0, 0.0, 0.0, 0.0, 0.0, 0.0, 0.0, 0.0, 0.0, 0.0, 0.0, 0.0, 0.0, 0.0, 0.0, 0.0, 0.0, 0.0, 0.0, 0.0, 0.0, 0.0, 0.0, 0.0, 0.0, 0.0, 0.0, 0.0, 0.0, 0.0, 0.0, 0.0, 0.0, 0.0, 0.0, 0.0, 0.0, 0.0, 0.0, 0.0, 0.0, 0.0, 0.0, 0.0, 0.0, 0.0, 0.0, 0.0, 0.0, 0.0, 0.0, 0.0, 0.0, 0.0, 0.0, 0.0, 0.0, 0.0, 0.0, 0.0, 0.0, 0.0, 0.0, 0.0, 0.0, 0.0, 0.0, 0.0, 0.0, 0.0, 0.0, 0.0, 0.0, 0.0, 0.0, 0.0, 0.0, 0.0, 0.0, 0.0, 0.0, 0.0, 0.0, 0.0, 0.0, 0.0, 0.0, 0.0, 0.0, 0.0, 0.0, 0.0, 0.0, 0.0, 0.0, 0.0, 0.0, 0.0, 0.0, 0.0, 0.0, 0.0, 0.0, 0.0, 0.0, 0.0, 0.0, 0.0, 0.0, 0.0, 0.0, 0.0, 0.0, 0.0, 0.0, 0.0, 0.0, 0.0, 0.0, 0.0, 0.0, 0.0, 0.0, 0.0, 0.0, 0.0, 0.0, 0.0, 0.0, 0.0, 0.0, 0.0, 0.0, 0.0, 0.0, 0.0, 0.0, 0.0, 0.0, 0.0, 0.0, 0.0, 0.0, 0.0, 0.0, 0.0, 0.0, 0.0, 0.0, 0.0, 0.0, 0.0, 0.0, 0.0, 0.0, 0.0, 0.0, 0.0, 0.0, 0.0, 0.0, 0.0, 0.0, 0.0, 0.0, 0.0, 0.0, 0.0, 0.0, 0.0, 0.0, 0.0, 0.0, 0.0, 0.0, 0.0, 0.0, 0.0, 0.0, 0.0, 0.0, 0.0, 0.0, 0.0, 0.0, 0.0, 0.0, 0.0, 0.0, 0.0, 0.0, 0.0, 0.0, 0.0, 0.0, 0.0, 0.0, 0.0, 0.0, 0.0, 0.0, 0.0, 0.0, 0.0, 0.0, 0.0, 0.0, 0.0, 0.0, 0.0, 0.0, 0.0, 0.0, 0.0, 0.0, 0.0, 0.0, 0.0, 0.0, 0.0, 0.0, 0.0, 0.0, 0.0, 0.0, 0.0, 0.0, 0.0, 0.0, 0.0, 0.0, 0.0, 0.0, 0.0, 0.0, 0.0, 0.0, 0.0, 0.0, 0.0, 0.0, 0.0, 0.0, 0.0, 0.0, 0.0, 0.0, 0.0, 0.0, 0.0, 0.0, 0.0, 0.0, 0.0, 0.0, 0.0, 0.0, 0.0, 0.0, 0.0, 0.0, 0.0, 0.0, 0.0, 0.0, 0.0, 0.0, 0.0, 0.0, 0.0, 0.0, 0.0, 0.0, 0.0, 0.0, 0.0, 0.0, 0.0, 0.0, 0.0, 0.0, 0.0, 0.0, 0.0, 0.0, 0.0, 0.0, 0.0, 0.0, 0.0, 0.0, 0.0, 0.0, 0.0, 0.0, 0.0, 0.0, 0.0, 0.0, 0.0, 0.0, 0.0, 0.0, 0.0, 0.0, 0.0, 0.0, 0.0, 0.0, 0.0, 0.0, 0.0])
me_cube.materials.append(mat_material)
me_cube.use_mirror_vertex_groups = False
me_cube.update()
arm_armature = bpy.data.armatures.new('Armature')  # bones are not reproduced

# ---- objects
ob_human = bpy.data.objects.new('Human', me_cube)
ob_light = bpy.data.objects.new('Light', light_light)
ob_armature = bpy.data.objects.new('Armature', arm_armature)

# ---- transforms, parenting, visibility, modifiers, constraints
ob_human.parent = ob_armature
ob_human.matrix_parent_inverse = Matrix(((1.0, -0.0, 0.0, -0.0), (-0.0, 1.0, -0.0, -0.2254), (0.0, -0.0, 1.0, -3.906), (-0.0, 0.0, -0.0, 1.0)))
ob_human.location = (0.0, 0.0, 7.067)
ob_human.lock_rotations_4d = False
ob_human.empty_display_type = 'ARROWS'
ob_human.lineart.crease_threshold = 0.0
_vg = ob_human.vertex_groups.new(name='Hip')
for _i, _w in zip([60, 61, 63, 68, 69, 70, 80, 81, 83, 84, 89, 90, 91, 92, 94, 127, 131, 132, 133, 138, 140, 141, 144, 251, 254, 324, 325, 327, 332, 333, 334, 344, 345, 347, 348, 353, 354, 355, 356, 358, 391, 395, 396, 397, 402, 404, 405, 408, 515, 518], [0.5823, 0.7817, 0.02602, 0.1139, 0.08123, 0.008901, 0.0405, 0.1845, 0.007534, 0.06854, 0.6729, 0.01578, 0.1022, 0.05274, 0.2293, 0.01954, 0.7129, 0.4889, 0.9503, 0.961, 0.01193, 0.6199, 0.2687, 0.05052, 0.04362, 0.5823, 0.7817, 0.02602, 0.1139, 0.08123, 0.008901, 0.0405, 0.1845, 0.007534, 0.06854, 0.6729, 0.01578, 0.1022, 0.05274, 0.2293, 0.01954, 0.7129, 0.4889, 0.9503, 0.961, 0.01193, 0.6199, 0.2687, 0.05052, 0.04362]): _vg.add([_i], _w, 'REPLACE')
_vg = ob_human.vertex_groups.new(name='Waist')
for _i, _w in zip([58, 59, 60, 61, 63, 64, 68, 69, 70, 80, 81, 83, 84, 85, 86, 87, 88, 92, 94, 125, 126, 127, 128, 129, 130, 132, 140, 141, 142, 149, 322, 323, 324, 325, 327, 328, 332, 333, 334, 344, 345, 347, 348, 349, 350, 351, 352, 356, 358, 389, 390, 391, 392, 393, 394, 396, 404, 405, 406, 413], [0.1206, 0.8291, 0.1593, 0.004659, 0.09042, 0.7166, 0.1493, 0.7823, 0.7747, 0.7355, 0.09796, 0.7221, 0.09829, 0.1205, 0.0524, 0.06269, 0.04874, 0.0009841, 0.005331, 0.1239, 0.1211, 0.6694, 0.2092, 0.2045, 0.1246, 0.03534, 0.803, 0.0767, 0.0297, 0.1659, 0.1206, 0.8291, 0.1593, 0.004659, 0.09042, 0.7166, 0.1493, 0.7823, 0.7747, 0.7355, 0.09796, 0.7221, 0.09829, 0.1205, 0.0524, 0.06269, 0.04874, 0.0009841, 0.005331, 0.1239, 0.1211, 0.6694, 0.2092, 0.2045, 0.1246, 0.03534, 0.803, 0.0767, 0.0297, 0.1659]): _vg.add([_i], _w, 'REPLACE')
_vg = ob_human.vertex_groups.new(name='Chest')
for _i, _w in zip([41, 43, 44, 54, 55, 57, 58, 59, 62, 64, 66, 67, 69, 70, 79, 80, 83, 85, 86, 87, 88, 125, 126, 127, 128, 129, 130, 140, 142, 143, 149, 179, 305, 307, 308, 318, 319, 321, 322, 323, 326, 328, 330, 331, 333, 334, 343, 344, 347, 349, 350, 351, 352, 389, 390, 391, 392, 393, 394, 404, 406, 407, 413, 443], [0.006588, 0.1934, 0.01732, 0.4998, 0.783, 0.7594, 0.8368, 0.1775, 0.1096, 0.09963, 0.169, 0.776, 0.08095, 0.0863, 0.1254, 0.1293, 0.1183, 0.7208, 0.4441, 0.4057, 0.4187, 0.8238, 0.7768, 0.2689, 0.7135, 0.7072, 0.7326, 0.1286, 0.6792, 0.1965, 0.7845, 0.07925, 0.006588, 0.1934, 0.01732, 0.4998, 0.783, 0.7594, 0.8368, 0.1775, 0.1096, 0.09963, 0.169, 0.776, 0.08095, 0.0863, 0.1254, 0.1293, 0.1183, 0.7208, 0.4441, 0.4057, 0.4187, 0.8238, 0.7768, 0.2689, 0.7135, 0.7072, 0.7326, 0.1286, 0.6792, 0.1965, 0.7845, 0.07925]): _vg.add([_i], _w, 'REPLACE')
_vg = ob_human.vertex_groups.new(name='Neck')
for _i, _w in zip([1, 3, 10, 11, 12, 13, 15, 19, 20, 22, 26, 29, 30, 31, 34, 37, 38, 41, 42, 43, 44, 45, 46, 47, 48, 49, 50, 51, 52, 53, 54, 55, 56, 57, 65, 66, 71, 72, 76, 77, 82, 143, 265, 267, 274, 275, 276, 277, 279, 283, 284, 286, 290, 293, 294, 295, 298, 301, 302, 305, 306, 307, 308, 309, 310, 311, 312, 313, 314, 315, 316, 317, 318, 319, 320, 321, 329, 330, 335, 336, 340, 341, 346, 407], [0.1853, 0.3171, 0.01578, 0.06314, 0.1089, 0.8188, 0.2672, 0.0323, 0.7196, 0.06512, 0.0288, 0.05482, 0.1014, 0.08052, 0.009312, 0.5048, 0.3076, 0.9555, 0.9166, 0.6987, 0.8385, 0.06952, 0.1551, 0.1975, 0.3657, 0.2057, 0.2986, 0.9181, 0.2409, 0.9979, 0.3132, 0.09031, 0.04255, 0.07375, 0.001666, 0.06107, 0.01989, 0.08022, 0.06047, 0.01675, 0.03615, 0.08674, 0.1853, 0.3171, 0.01578, 0.06314, 0.1089, 0.8188, 0.2672, 0.0323, 0.7196, 0.06512, 0.0288, 0.05482, 0.1014, 0.08052, 0.009312, 0.5048, 0.3076, 0.9555, 0.9166, 0.6987, 0.8385, 0.06952, 0.1551, 0.1975, 0.3657, 0.2057, 0.2986, 0.9181, 0.2409, 0.9979, 0.3132, 0.09031, 0.04255, 0.07375, 0.001666, 0.06107, 0.01989, 0.08022, 0.06047, 0.01675, 0.03615, 0.08674]): _vg.add([_i], _w, 'REPLACE')
_vg = ob_human.vertex_groups.new(name='Head')
for _i, _w in zip([0, 1, 2, 3, 4, 5, 6, 7, 8, 9, 10, 11, 12, 13, 14, 15, 16, 17, 18, 19, 20, 21, 22, 23, 24, 25, 26, 27, 28, 29, 30, 31, 32, 33, 34, 35, 36, 37, 38, 39, 40, 43, 44, 45, 46, 47, 48, 49, 50, 51, 52, 71, 72, 73, 74, 75, 76, 77, 78, 264, 265, 266, 267, 268, 269, 270, 271, 272, 273, 274, 275, 276, 277, 278, 279, 280, 281, 282, 283, 284, 285, 286, 287, 288, 289, 290, 291, 292, 293, 294, 295, 296, 297, 298, 299, 300, 301, 302, 303, 304, 307, 308, 309, 310, 311, 312, 313, 314, 315, 316, 335, 336, 337, 338, 339, 340, 341, 342], [0.982, 0.8115, 0.9771, 0.6793, 0.993, 0.9957, 0.9925, 0.9946, 0.9821, 0.9751, 0.9631, 0.9229, 0.8875, 0.1742, 0.9806, 0.7293, 0.9956, 0.9947, 0.9811, 0.9518, 0.2681, 0.9801, 0.9333, 0.9872, 0.9871, 0.9731, 0.9588, 0.9935, 0.9965, 0.9409, 0.8755, 0.9089, 0.9964, 0.9876, 0.9684, 0.9893, 0.9922, 0.4906, 0.6879, 0.9916, 0.984, 0.05453, 0.05675, 0.9235, 0.84, 0.799, 0.6286, 0.7884, 0.6956, 0.01525, 0.7495, 0.9643, 0.9187, 0.9887, 0.9905, 0.9901, 0.9386, 0.9656, 0.9811, 0.982, 0.8115, 0.9771, 0.6793, 0.993, 0.9957, 0.9925, 0.9946, 0.9821, 0.9751, 0.9631, 0.9229, 0.8875, 0.1742, 0.9806, 0.7293, 0.9956, 0.9947, 0.9811, 0.9518, 0.2681, 0.9801, 0.9333, 0.9872, 0.9871, 0.9731, 0.9588, 0.9935, 0.9965, 0.9409, 0.8755, 0.9089, 0.9964, 0.9876, 0.9684, 0.9893, 0.9922, 0.4906, 0.6879, 0.9916, 0.984, 0.05453, 0.05675, 0.9235, 0.84, 0.799, 0.6286, 0.7884, 0.6956, 0.01525, 0.7495, 0.9643, 0.9187, 0.9887, 0.9905, 0.9901, 0.9386, 0.9656, 0.9811]): _vg.add([_i], _w, 'REPLACE')
_vg = ob_human.vertex_groups.new(name='Clavicle L')
for _i, _w in zip([11, 19, 30, 31, 42, 43, 44, 45, 51, 52, 54, 55, 56, 57, 62, 65, 66, 67, 79, 82, 85, 86, 87, 88, 125, 126, 128, 129, 142, 143, 149, 157, 158, 159, 160, 161, 162, 163, 164, 165, 166, 167, 168, 169, 170, 171, 172, 173, 174, 175, 176, 177, 178, 179, 180, 181, 182, 183, 184, 185, 186, 187, 188, 189, 190, 191, 192, 193, 194, 195, 196, 197, 198, 199, 200, 201, 202, 203, 204, 205, 206, 207, 208, 209, 210, 211, 212, 213, 214, 215, 216, 217, 218, 219, 220, 221, 222, 223, 224, 225, 226, 227, 228, 229, 230, 231, 232, 233, 234, 235, 236, 237, 238, 239, 240, 241, 242, 243, 244, 245, 246, 247], [0.03071, 0.004187, 0.06096, 0.04225, 0.08093, 0.1504, 0.7646, 0.007261, 0.1987, 0.008934, 0.1352, 0.1866, 0.8646, 0.02651, 0.01282, 0.8101, 0.7285, 0.01282, 0.01278, 0.9845, 0.003536, 0.01282, 0.01282, 0.01282, 0.01325, 0.02862, 0.006408, 0.00639, 0.01964, 0.4726, 0.009822, 0.8646, 0.01282, 0.8101, 0.01278, 0.9845, 0.8101, 0.01282, 0.8646, 0.01278, 0.9845, 0.8101, 0.01282, 0.8646, 0.01278, 0.9845, 0.01282, 0.01282, 0.01282, 0.01282, 0.01282, 0.01282, 0.01282, 0.0128, 0.01282, 0.01282, 0.8101, 0.9845, 0.8646, 0.01278, 0.01282, 0.01282, 0.01282, 0.01282, 0.8101, 0.9845, 0.01278, 0.01282, 0.8646, 0.01282, 0.01282, 0.01282, 0.8646, 0.9845, 0.8101, 0.01278, 0.01282, 0.01282, 0.01282, 0.01282, 0.8101, 0.01282, 0.8646, 0.01278, 0.9845, 0.01282, 0.01282, 0.01282, 0.8101, 0.01282, 0.8646, 0.01278, 0.9845, 0.01282, 0.01282, 0.01282, 0.8101, 0.01282, 0.8646, 0.01278, 0.9845, 0.01282, 0.01282, 0.01282, 0.01282, 0.8646, 0.01282, 0.8646, 0.01282, 0.8646, 0.01282, 0.8646, 0.01282, 0.8646, 0.8646, 0.01282, 0.01282, 0.01282, 0.9845, 0.8101, 0.01278, 0.01282]): _vg.add([_i], _w, 'REPLACE')
_vg = ob_human.vertex_groups.new(name='Upper Arm L')
for _i, _w in zip([56, 57, 62, 65, 66, 67, 79, 82, 85, 86, 87, 88, 126, 129, 130, 142, 143, 157, 158, 159, 160, 161, 162, 163, 164, 165, 166, 172, 173, 174, 175, 178, 179, 180, 182, 183, 184, 185, 186, 187, 188, 189, 190, 191, 192, 193, 194, 195, 196, 197, 198, 199, 200], [0.09566, 0.05894, 0.3427, 0.1484, 0.06199, 0.03142, 0.7813, 0.09407, 0.1077, 0.3508, 0.4396, 0.2576, 0.0562, 0.02644, 0.09108, 0.1889, 0.06797, 0.8491, 0.9072, 0.854, 0.9513, 0.8733, 0.8119, 0.2971, 0.7179, 0.1345, 0.863, 0.9054, 0.9634, 0.1161, 0.07142, 0.9758, 0.7961, 0.01946, 0.931, 0.9735, 0.8979, 0.6571, 0.6494, 0.2324, 0.3167, 0.1105, 0.9566, 0.9661, 0.9927, 0.9437, 0.974, 0.9815, 0.9752, 0.9575, 0.09603, 0.076, 0.05958]): _vg.add([_i], _w, 'REPLACE')
_vg = ob_human.vertex_groups.new(name='Forearm L')
for _i, _w in zip([162, 163, 164, 165, 166, 167, 168, 169, 170, 171, 174, 175, 176, 177, 180, 182, 183, 184, 185, 186, 187, 188, 189, 193, 197, 198, 199, 200, 201, 202, 203, 204, 205, 240, 241, 242, 243, 244, 245, 246, 247], [0.1886, 0.7024, 0.2879, 0.8658, 0.1376, 0.1121, 0.05502, 0.1209, 0.04887, 0.136, 0.8767, 0.9273, 0.01004, 0.04951, 0.9583, 0.0686, 0.001044, 0.1004, 0.3431, 0.3515, 0.7677, 0.6838, 0.8892, 0.02259, 0.02518, 0.924, 0.9281, 0.9442, 0.984, 0.9665, 0.9716, 0.964, 0.9625, 0.8067, 0.3038, 0.4494, 0.09057, 0.9277, 0.8452, 0.389, 0.1341]): _vg.add([_i], _w, 'REPLACE')
_vg = ob_human.vertex_groups.new(name='Hand L')
for _i, _w in zip([167, 168, 169, 170, 171, 176, 177, 181, 204, 205, 206, 207, 208, 209, 210, 211, 212, 213, 214, 215, 216, 217, 218, 219, 220, 221, 222, 223, 224, 225, 226, 227, 228, 229, 230, 231, 232, 233, 234, 235, 236, 237, 238, 239, 240, 241, 242, 243, 244, 245, 246, 247], [0.8879, 0.9452, 0.8791, 0.9506, 0.864, 0.9702, 0.9503, 0.9876, 0.03035, 0.02694, 0.9933, 0.9876, 0.9897, 0.9969, 0.9948, 0.9967, 0.9979, 0.9997, 0.9997, 1.0, 0.9997, 0.9999, 0.9999, 1.001, 1.0, 1.0, 0.9999, 1.0, 1.0, 1.0, 1.0, 1.0, 1.0, 1.0, 0.9849, 0.9802, 0.9876, 0.9877, 0.9869, 0.9866, 0.9874, 0.9875, 0.9871, 0.9871, 0.1931, 0.6985, 0.5507, 0.9097, 0.07219, 0.1552, 0.6114, 0.867]): _vg.add([_i], _w, 'REPLACE')
_vg = ob_human.vertex_groups.new(name='Clavicle R')
for _i, _w in zip([275, 283, 294, 295, 306, 307, 308, 309, 315, 316, 318, 319, 320, 321, 326, 329, 330, 331, 343, 346, 349, 350, 351, 352, 389, 390, 392, 393, 406, 407, 413, 421, 422, 423, 424, 425, 426, 427, 428, 429, 430, 431, 432, 433, 434, 435, 436, 437, 438, 439, 440, 441, 442, 443, 444, 445, 446, 447, 448, 449, 450, 451, 452, 453, 454, 455, 456, 457, 458, 459, 460, 461, 462, 463, 464, 465, 466, 467, 468, 469, 470, 471, 472, 473, 474, 475, 476, 477, 478, 479, 480, 481, 482, 483, 484, 485, 486, 487, 488, 489, 490, 491, 492, 493, 494, 495, 496, 497, 498, 499, 500, 501, 502, 503, 504, 505, 506, 507, 508, 509, 510, 511], [0.03071, 0.004187, 0.06096, 0.04225, 0.08093, 0.1504, 0.7646, 0.007261, 0.1987, 0.008934, 0.1352, 0.1866, 0.8646, 0.02651, 0.01282, 0.8101, 0.7285, 0.01282, 0.01278, 0.9845, 0.003536, 0.01282, 0.01282, 0.01282, 0.01325, 0.02862, 0.006408, 0.00639, 0.01964, 0.4726, 0.009822, 0.8646, 0.01282, 0.8101, 0.01278, 0.9845, 0.8101, 0.01282, 0.8646, 0.01278, 0.9845, 0.8101, 0.01282, 0.8646, 0.01278, 0.9845, 0.01282, 0.01282, 0.01282, 0.01282, 0.01282, 0.01282, 0.01282, 0.0128, 0.01282, 0.01282, 0.8101, 0.9845, 0.8646, 0.01278, 0.01282, 0.01282, 0.01282, 0.01282, 0.8101, 0.9845, 0.01278, 0.01282, 0.8646, 0.01282, 0.01282, 0.01282, 0.8646, 0.9845, 0.8101, 0.01278, 0.01282, 0.01282, 0.01282, 0.01282, 0.8101, 0.01282, 0.8646, 0.01278, 0.9845, 0.01282, 0.01282, 0.01282, 0.8101, 0.01282, 0.8646, 0.01278, 0.9845, 0.01282, 0.01282, 0.01282, 0.8101, 0.01282, 0.8646, 0.01278, 0.9845, 0.01282, 0.01282, 0.01282, 0.01282, 0.8646, 0.01282, 0.8646, 0.01282, 0.8646, 0.01282, 0.8646, 0.01282, 0.8646, 0.8646, 0.01282, 0.01282, 0.01282, 0.9845, 0.8101, 0.01278, 0.01282]): _vg.add([_i], _w, 'REPLACE')
_vg = ob_human.vertex_groups.new(name='Upper Arm R')
for _i, _w in zip([320, 321, 326, 329, 330, 331, 343, 346, 349, 350, 351, 352, 390, 393, 394, 406, 407, 421, 422, 423, 424, 425, 426, 427, 428, 429, 430, 436, 437, 438, 439, 442, 443, 444, 446, 447, 448, 449, 450, 451, 452, 453, 454, 455, 456, 457, 458, 459, 460, 461, 462, 463, 464], [0.09566, 0.05894, 0.3427, 0.1484, 0.06199, 0.03142, 0.7813, 0.09407, 0.1077, 0.3508, 0.4396, 0.2576, 0.0562, 0.02644, 0.09108, 0.1889, 0.06797, 0.8491, 0.9072, 0.854, 0.9513, 0.8733, 0.8119, 0.2971, 0.7179, 0.1345, 0.863, 0.9054, 0.9634, 0.1161, 0.07142, 0.9758, 0.7961, 0.01946, 0.931, 0.9735, 0.8979, 0.6571, 0.6494, 0.2324, 0.3167, 0.1105, 0.9566, 0.9661, 0.9927, 0.9437, 0.974, 0.9815, 0.9752, 0.9575, 0.09603, 0.076, 0.05958]): _vg.add([_i], _w, 'REPLACE')
_vg = ob_human.vertex_groups.new(name='Forearm R')
for _i, _w in zip([426, 427, 428, 429, 430, 431, 432, 433, 434, 435, 438, 439, 440, 441, 444, 446, 447, 448, 449, 450, 451, 452, 453, 457, 461, 462, 463, 464, 465, 466, 467, 468, 469, 504, 505, 506, 507, 508, 509, 510, 511], [0.1886, 0.7024, 0.2879, 0.8658, 0.1376, 0.1121, 0.05502, 0.1209, 0.04887, 0.136, 0.8767, 0.9273, 0.01004, 0.04951, 0.9583, 0.0686, 0.001044, 0.1004, 0.3431, 0.3515, 0.7677, 0.6838, 0.8892, 0.02259, 0.02518, 0.924, 0.9281, 0.9442, 0.984, 0.9665, 0.9716, 0.964, 0.9625, 0.8067, 0.3038, 0.4494, 0.09057, 0.9277, 0.8452, 0.389, 0.1341]): _vg.add([_i], _w, 'REPLACE')
_vg = ob_human.vertex_groups.new(name='Hand R')
for _i, _w in zip([431, 432, 433, 434, 435, 440, 441, 445, 468, 469, 470, 471, 472, 473, 474, 475, 476, 477, 478, 479, 480, 481, 482, 483, 484, 485, 486, 487, 488, 489, 490, 491, 492, 493, 494, 495, 496, 497, 498, 499, 500, 501, 502, 503, 504, 505, 506, 507, 508, 509, 510, 511], [0.8879, 0.9452, 0.8791, 0.9506, 0.864, 0.9702, 0.9503, 0.9876, 0.03035, 0.02694, 0.9933, 0.9876, 0.9897, 0.9969, 0.9948, 0.9967, 0.9979, 0.9997, 0.9997, 1.0, 0.9997, 0.9999, 0.9999, 1.001, 1.0, 1.0, 0.9999, 1.0, 1.0, 1.0, 1.0, 1.0, 1.0, 1.0, 0.9849, 0.9802, 0.9876, 0.9877, 0.9869, 0.9866, 0.9874, 0.9875, 0.9871, 0.9871, 0.1931, 0.6985, 0.5507, 0.9097, 0.07219, 0.1552, 0.6114, 0.867]): _vg.add([_i], _w, 'REPLACE')
_vg = ob_human.vertex_groups.new(name='Thigh L')
for _i, _w in zip([60, 61, 63, 64, 68, 69, 70, 80, 81, 83, 84, 89, 90, 91, 92, 93, 94, 95, 96, 97, 98, 99, 100, 101, 102, 103, 104, 105, 106, 127, 131, 132, 133, 134, 135, 138, 140, 141, 144, 145, 146, 151, 154, 155, 248, 249, 250, 251, 252, 253, 254, 255], [0.2421, 0.1896, 0.8594, 0.1521, 0.7193, 0.0587, 0.1049, 0.08118, 0.7003, 0.1196, 0.8169, 0.3168, 0.9475, 0.8726, 0.9186, 0.9693, 0.7398, 0.901, 0.9218, 0.9065, 0.9593, 0.9176, 0.9718, 0.3082, 0.1178, 0.132, 0.773, 0.1877, 0.8631, 0.006191, 0.2766, 0.4638, 0.04655, 0.9673, 0.8077, 0.02663, 0.007893, 0.2909, 0.711, 0.9109, 0.1525, 0.03444, 0.07015, 0.03813, 0.9769, 0.9902, 0.9831, 0.9426, 0.9929, 0.9941, 0.9506, 0.9719]): _vg.add([_i], _w, 'REPLACE')
_vg = ob_human.vertex_groups.new(name='Shin L')
for _i, _w in zip([95, 96, 97, 98, 99, 100, 101, 102, 103, 104, 105, 106, 107, 108, 109, 110, 111, 112, 113, 114, 115, 116, 117, 118, 120, 121, 134, 135, 136, 137, 139, 145, 146, 147, 148, 150, 151, 152, 153, 154, 155, 156, 248, 249, 250, 251, 252, 253, 254, 255, 256, 257, 258, 259, 260, 261, 262, 263], [0.09226, 0.0692, 0.08169, 0.05312, 0.07271, 0.03544, 0.8637, 0.9361, 0.92, 0.8897, 0.9296, 0.5329, 0.9687, 0.9428, 0.9712, 0.2934, 0.815, 0.8554, 0.5285, 0.4445, 0.5043, 0.05004, 0.1627, 0.124, 0.001953, 0.002713, 0.06385, 0.6983, 0.9121, 0.3263, 0.9456, 0.08697, 0.8919, 0.97, 0.5164, 0.9162, 0.5916, 0.8723, 0.9394, 0.6941, 0.8052, 0.9309, 0.01772, 0.02656, 0.04084, 0.04613, 0.0346, 0.03635, 0.03192, 0.04349, 0.9584, 0.4425, 0.7748, 0.8586, 0.9425, 0.9505, 0.8437, 0.9411]): _vg.add([_i], _w, 'REPLACE')
_vg = ob_human.vertex_groups.new(name='Foot L')
for _i, _w in zip([107, 108, 109, 110, 111, 112, 113, 114, 115, 116, 117, 118, 119, 120, 121, 122, 123, 124, 136, 137, 139, 147, 148, 150, 151, 152, 153, 154, 155, 156, 256, 257, 258, 259, 260, 261, 262, 263], [0.01618, 0.05709, 0.007788, 0.706, 0.1849, 0.1415, 0.4717, 0.5555, 0.4957, 0.9499, 0.8372, 0.8756, 1.041, 0.974, 0.9735, 1.008, 0.9922, 0.9999, 0.07882, 0.6737, 0.003894, 0.01198, 0.4837, 0.008088, 0.353, 0.09244, 0.02855, 0.07073, 0.03941, 0.005991, 0.005841, 0.5295, 0.1061, 0.05911, 0.01213, 0.008986, 0.1387, 0.04282]): _vg.add([_i], _w, 'REPLACE')
_vg = ob_human.vertex_groups.new(name='Thigh R')
for _i, _w in zip([324, 325, 327, 328, 332, 333, 334, 344, 345, 347, 348, 353, 354, 355, 356, 357, 358, 359, 360, 361, 362, 363, 364, 365, 366, 367, 368, 369, 370, 391, 395, 396, 397, 398, 399, 402, 404, 405, 408, 409, 410, 415, 418, 419, 512, 513, 514, 515, 516, 517, 518, 519], [0.2421, 0.1896, 0.8594, 0.1521, 0.7193, 0.0587, 0.1049, 0.08118, 0.7003, 0.1196, 0.8169, 0.3168, 0.9475, 0.8726, 0.9186, 0.9693, 0.7398, 0.901, 0.9218, 0.9065, 0.9593, 0.9176, 0.9718, 0.3082, 0.1178, 0.132, 0.773, 0.1877, 0.8631, 0.006191, 0.2766, 0.4638, 0.04655, 0.9673, 0.8077, 0.02663, 0.007893, 0.2909, 0.711, 0.9109, 0.1525, 0.03444, 0.07015, 0.03813, 0.9769, 0.9902, 0.9831, 0.9426, 0.9929, 0.9941, 0.9506, 0.9719]): _vg.add([_i], _w, 'REPLACE')
_vg = ob_human.vertex_groups.new(name='Shin R')
for _i, _w in zip([359, 360, 361, 362, 363, 364, 365, 366, 367, 368, 369, 370, 371, 372, 373, 374, 375, 376, 377, 378, 379, 380, 381, 382, 384, 385, 398, 399, 400, 401, 403, 409, 410, 411, 412, 414, 415, 416, 417, 418, 419, 420, 512, 513, 514, 515, 516, 517, 518, 519, 520, 521, 522, 523, 524, 525, 526, 527], [0.09226, 0.0692, 0.08169, 0.05312, 0.07271, 0.03544, 0.8637, 0.9361, 0.92, 0.8897, 0.9296, 0.5329, 0.9687, 0.9428, 0.9712, 0.2934, 0.815, 0.8554, 0.5285, 0.4445, 0.5043, 0.05004, 0.1627, 0.124, 0.001953, 0.002713, 0.06385, 0.6983, 0.9121, 0.3263, 0.9456, 0.08697, 0.8919, 0.97, 0.5164, 0.9162, 0.5916, 0.8723, 0.9394, 0.6941, 0.8052, 0.9309, 0.01772, 0.02656, 0.04084, 0.04613, 0.0346, 0.03635, 0.03192, 0.04349, 0.9584, 0.4425, 0.7748, 0.8586, 0.9425, 0.9505, 0.8437, 0.9411]): _vg.add([_i], _w, 'REPLACE')
_vg = ob_human.vertex_groups.new(name='Foot R')
for _i, _w in zip([371, 372, 373, 374, 375, 376, 377, 378, 379, 380, 381, 382, 383, 384, 385, 386, 387, 388, 400, 401, 403, 411, 412, 414, 415, 416, 417, 418, 419, 420, 520, 521, 522, 523, 524, 525, 526, 527], [0.01618, 0.05709, 0.007788, 0.706, 0.1849, 0.1415, 0.4717, 0.5555, 0.4957, 0.9499, 0.8372, 0.8756, 1.041, 0.974, 0.9735, 1.008, 0.9922, 0.9999, 0.07882, 0.6737, 0.003894, 0.01198, 0.4837, 0.008088, 0.353, 0.09244, 0.02855, 0.07073, 0.03941, 0.005991, 0.005841, 0.5295, 0.1061, 0.05911, 0.01213, 0.008986, 0.1387, 0.04282]): _vg.add([_i], _w, 'REPLACE')
_vg = ob_human.vertex_groups.new(name='Foot Ctrl L')
_vg = ob_human.vertex_groups.new(name='Arm Ctrl L')
_vg = ob_human.vertex_groups.new(name='Parent Bone')
_vg = ob_human.vertex_groups.new(name='Knee Ctrl L')
_vg = ob_human.vertex_groups.new(name='Hand Rotation L')
_vg = ob_human.vertex_groups.new(name='Foot Ctrl R')
_vg = ob_human.vertex_groups.new(name='Arm Ctrl R')
_vg = ob_human.vertex_groups.new(name='Knee Ctrl R')
_vg = ob_human.vertex_groups.new(name='Hand Rotation R')
_vg = ob_human.vertex_groups.new(name='Shoulder L')
for _i, _w in zip([42, 43, 44, 51, 54, 55, 56, 57, 62, 65, 66, 67, 79, 82, 85, 86, 87, 88, 128, 130, 142, 143, 157, 158, 159, 160, 161, 172, 179, 190, 191, 194, 195], [0.04647, 0.04509, 0.06236, 0.02452, 0.1426, 0.09724, 0.8407, 0.08279, 0.5335, 0.818, 0.708, 0.1415, 0.08377, 0.8557, 0.0187, 0.1413, 0.08036, 0.261, 0.01252, 0.01481, 0.0638, 0.6373, 0.1491, 0.08287, 0.1372, 0.002919, 0.1218, 0.06381, 0.1133, 0.03418, 0.02558, 0.04715, 0.001557]): _vg.add([_i], _w, 'REPLACE')
_vg = ob_human.vertex_groups.new(name='Shoulder R')
for _i, _w in zip([306, 307, 308, 315, 318, 319, 320, 321, 326, 329, 330, 331, 343, 346, 349, 350, 351, 352, 392, 394, 406, 407, 421, 422, 423, 424, 425, 436, 443, 454, 455, 458, 459], [0.04647, 0.04509, 0.06236, 0.02452, 0.1426, 0.09724, 0.8407, 0.08279, 0.5335, 0.818, 0.708, 0.1415, 0.08377, 0.8557, 0.0187, 0.1413, 0.08036, 0.261, 0.01252, 0.01481, 0.0638, 0.6373, 0.1491, 0.08287, 0.1372, 0.002919, 0.1218, 0.06381, 0.1133, 0.03418, 0.02558, 0.04715, 0.001557]): _vg.add([_i], _w, 'REPLACE')
_vg = ob_human.vertex_groups.new(name='Calf L')
for _i, _w in zip([95, 96, 97, 98, 99, 100, 101, 102, 103, 104, 105, 106, 107, 108, 109, 110, 111, 112, 113, 114, 115, 116, 117, 118, 120, 121, 123, 134, 135, 136, 137, 139, 145, 146, 147, 148, 150, 151, 152, 153, 154, 155, 156, 256, 257, 258, 259, 260, 261, 262, 263], [0.09577, 0.07811, 0.09284, 0.0303, 0.08228, 0.003274, 0.6913, 0.8821, 0.8679, 0.2268, 0.8123, 0.1366, 0.9798, 0.9582, 0.9668, 0.9478, 0.9355, 0.9328, 0.6022, 0.4658, 0.5313, 0.1009, 0.2687, 0.1189, 0.06602, 0.02692, 0.01754, 0.01012, 0.1918, 0.9799, 0.7321, 0.9915, 0.08802, 0.8473, 0.9872, 0.5573, 0.9942, 0.9577, 0.9854, 0.9907, 0.9298, 0.9559, 0.992, 0.9992, 0.9987, 0.9979, 0.9993, 0.9997, 0.9996, 0.9986, 0.999]): _vg.add([_i], _w, 'REPLACE')
_vg = ob_human.vertex_groups.new(name='Feet L')
for _i, _w in zip([108, 109, 110, 111, 112, 113, 114, 115, 116, 117, 118, 119, 120, 121, 122, 123, 124, 137, 148], [0.03362, 0.01632, 0.05221, 0.06446, 0.06717, 0.3978, 0.5342, 0.4687, 0.8991, 0.7313, 0.8811, 0.994, 0.934, 0.9615, 0.9895, 0.9662, 0.993, 0.2679, 0.4427]): _vg.add([_i], _w, 'REPLACE')
_vg = ob_human.vertex_groups.new(name='Calf R')
for _i, _w in zip([359, 360, 361, 362, 363, 364, 365, 366, 367, 368, 369, 370, 371, 372, 373, 374, 375, 376, 377, 378, 379, 380, 381, 382, 384, 385, 387, 398, 399, 400, 401, 403, 409, 410, 411, 412, 414, 415, 416, 417, 418, 419, 420, 520, 521, 522, 523, 524, 525, 526, 527], [0.09577, 0.07811, 0.09284, 0.0303, 0.08228, 0.003274, 0.6913, 0.8821, 0.8679, 0.2268, 0.8123, 0.1366, 0.9798, 0.9582, 0.9668, 0.9478, 0.9355, 0.9328, 0.6022, 0.4658, 0.5313, 0.1009, 0.2687, 0.1189, 0.06602, 0.02692, 0.01754, 0.01012, 0.1918, 0.9799, 0.7321, 0.9915, 0.08802, 0.8473, 0.9872, 0.5573, 0.9942, 0.9577, 0.9854, 0.9907, 0.9298, 0.9559, 0.992, 0.9992, 0.9987, 0.9979, 0.9993, 0.9997, 0.9996, 0.9986, 0.999]): _vg.add([_i], _w, 'REPLACE')
_vg = ob_human.vertex_groups.new(name='Feet R')
for _i, _w in zip([55, 58, 67, 69, 70, 127, 128, 319, 320, 322, 326, 328, 329, 330, 331, 333, 334, 346, 352, 371, 372, 373, 374, 375, 376, 377, 378, 379, 380, 381, 382, 383, 384, 385, 386, 387, 388, 390, 391, 392, 400, 401, 411, 412, 421, 422, 423, 425, 436, 442, 443, 455, 456, 457, 458, 459, 520, 521, 522, 523, 524, 525, 526, 527], [0.0, 0.0, 0.0, 0.0, 0.0, 0.0, 0.0, 0.0, 0.0, 0.0, 0.0, 0.0, 0.0, 0.0, 0.0, 0.0, 0.0, 0.0, 0.0, 0.3815, 0.236, 0.1902, 0.3086, 0.2634, 0.3822, 0.9492, 0.7262, 0.8139, 1.0, 0.8187, 1.0, 1.0, 1.0, 1.0, 1.0, 1.0, 1.0, 0.0, 0.0, 0.0, 0.3791, 0.974, 0.3933, 0.9847, 0.0, 0.0, 0.0, 0.0, 0.0, 0.0, 0.0, 0.0, 0.0, 0.0, 0.0, 0.0, 0.0, 0.0, 0.0, 0.0, 0.0, 0.0, 0.0, 0.0]): _vg.add([_i], _w, 'REPLACE')
_m = ob_human.modifiers.new('Armature', 'ARMATURE')
_m.object = ob_armature
ob_light.location = (4.076, 1.005, 5.904)
ob_light.rotation_euler = (0.6503, 0.05522, 1.866)
ob_light.lock_rotations_4d = False
ob_light.empty_display_type = 'ARROWS'
ob_light.color = (0.0, 0.0, 0.0, 0.0)
ob_light.lineart.crease_threshold = 0.0
ob_armature.location = (0.0, 0.2254, 3.906)
ob_armature.show_in_front = True

# ---- collection membership
col_collection.objects.link(ob_human)
col_collection.objects.link(ob_light)
col_collection.objects.link(ob_armature)

# ---- scene / render settings (as saved in the file)
scene.frame_start = 1; scene.frame_end = 250; scene.frame_set(1)
scene.render.engine = 'BLENDER_EEVEE_NEXT'
scene.cycles.sampling_pattern = 'TABULATED_SOBOL'
scene.view_settings.view_transform = 'Filmic'
bpy.context.view_layer.update()

# ---- added for rendering (the .blend has no active camera): camera
cam_auto = bpy.data.cameras.new('AutoCamera')
cam_auto.lens = 50.0
cam_auto.sensor_width = 36.0
cam_auto.clip_end = 1000.0
ob_auto_camera = bpy.data.objects.new('AutoCamera', cam_auto)
scene.collection.objects.link(ob_auto_camera)
ob_auto_camera.location = (8.10859, -9.48046, 10.2709)
ob_auto_camera.rotation_euler = (1.09748, -7.21219e-08, 0.694738)
scene.camera = ob_auto_camera
bpy.context.view_layer.update()
